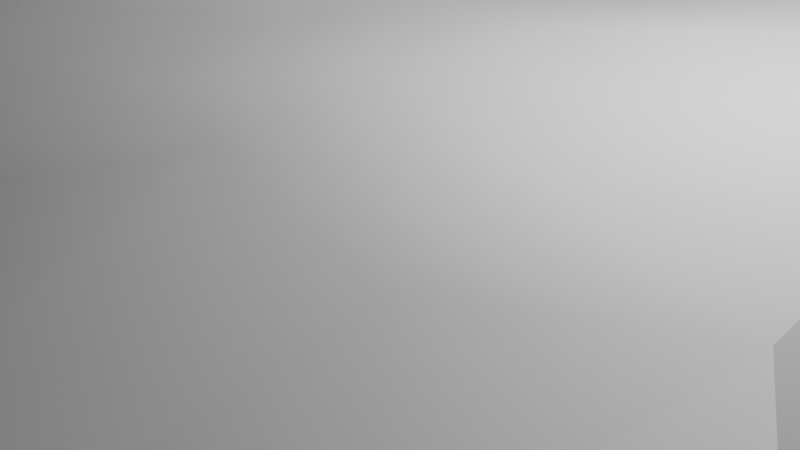 # Source: lab2.blend  (saved by Blender 3.6.13; exported with 4.5.12 LTS)
import bpy
from mathutils import Matrix  # noqa: F401  (used for matrix-valued properties, if any)

bpy.ops.wm.read_factory_settings(use_empty=True)
scene = bpy.context.scene
scene.name = 'Scene'

# ---- collections
col_collection = bpy.data.collections.new('Collection'); scene.collection.children.link(col_collection)

# ---- node groups
ng_auto_smooth = bpy.data.node_groups.new('Auto Smooth', 'GeometryNodeTree')
_s = ng_auto_smooth.interface.new_socket(name='Geometry', in_out='OUTPUT', socket_type='NodeSocketGeometry')
_s = ng_auto_smooth.interface.new_socket(name='Geometry', in_out='INPUT', socket_type='NodeSocketGeometry')
_s = ng_auto_smooth.interface.new_socket(name='Angle', in_out='INPUT', socket_type='NodeSocketFloat')
_s.subtype = 'ANGLE'
_s.min_value = 0.0
_s.max_value = 3.142
ng_auto_smooth.is_modifier = True
_N = ng_auto_smooth.nodes; _L = ng_auto_smooth.links
n0 = _N.new('NodeGroupOutput'); n0.name = 'Group Output'; n0.location = (480, -100)
n1 = _N.new('NodeGroupInput'); n1.name = 'Group Input'; n1.location = (-420, -300)
n2 = _N.new('NodeGroupInput'); n2.name = 'Group Input.001'; n2.location = (-60, -100)
n3 = _N.new('GeometryNodeSetShadeSmooth'); n3.name = 'Set Shade Smooth'; n3.location = (120, -100)
n3.domain = 'EDGE'
n4 = _N.new('GeometryNodeSetShadeSmooth'); n4.name = 'Set Shade Smooth.001'; n4.location = (300, -100)
n5 = _N.new('GeometryNodeInputMeshEdgeAngle'); n5.name = 'Edge Angle'; n5.location = (-420, -220)
n6 = _N.new('GeometryNodeInputEdgeSmooth'); n6.name = 'Is Edge Smooth'; n6.location = (-60, -160)
n7 = _N.new('GeometryNodeInputShadeSmooth'); n7.name = 'Is Face Smooth'; n7.location = (-240, -340)
n8 = _N.new('FunctionNodeBooleanMath'); n8.name = 'Boolean Math'; n8.location = (-60, -220)
n9 = _N.new('FunctionNodeCompare'); n9.name = 'Compare'; n9.location = (-240, -180)
n9.operation = 'LESS_EQUAL'
_L.new(n5.outputs[0], n9.inputs[0])
_L.new(n4.outputs[0], n0.inputs[0])
_L.new(n1.outputs[1], n9.inputs[1])
_L.new(n9.outputs[0], n8.inputs[0])
_L.new(n7.outputs[0], n8.inputs[1])
_L.new(n2.outputs[0], n3.inputs[0])
_L.new(n6.outputs[0], n3.inputs[1])
_L.new(n3.outputs[0], n4.inputs[0])
_L.new(n8.outputs[0], n3.inputs[2])
n0.is_active_output = True

# ---- world
world_world = bpy.data.worlds.new('World'); scene.world = world_world
world_world.use_nodes = True; world_world.node_tree.nodes.clear()
_N = world_world.node_tree.nodes; _L = world_world.node_tree.links
n0 = _N.new('ShaderNodeOutputWorld'); n0.name = 'World Output'; n0.location = (300, 300)
n1 = _N.new('ShaderNodeBackground'); n1.name = 'Background'; n1.location = (10, 300)
n1.inputs[0].default_value = (0.05088, 0.05088, 0.05088, 1.0)
_L.new(n1.outputs[0], n0.inputs[0])
n0.is_active_output = True
world_world.color = (0.05088, 0.05088, 0.05088)
world_world.use_sun_shadow = False
world_world.sun_shadow_jitter_overblur = 0.0

# ---- cameras
cam_camera = bpy.data.cameras.new('Camera')
cam_camera.clip_end = 100.0
cam_camera.ortho_scale = 7.314

# ---- lights
light_light = bpy.data.lights.new('Light', 'POINT')
light_light.transmission_factor = 0.0
light_light.energy = 1000.0
light_light.shadow_soft_size = 0.1
light_light.shadow_maximum_resolution = 0.006
light_light.use_absolute_resolution = True

# ---- meshes
me_x = bpy.data.meshes.new('Плоскость')
me_x.from_pydata([(-1.0, -1.0, -0.01467), (0.9, -1.1, -0.2), (-1.0, 1.0, 0.0), (1.0, 1.0, 0.0), (-0.9939, 0.8074, -0.0158), (-0.9874, 0.6139, -0.03284), (-0.9939, 0.4437, -0.0158), (-1.0, 0.2727, 0.0), (-1.0, 0.09091, 0.0), (-1.0, -0.09091, 0.0), (-1.0, -0.2727, 0.0), (-1.0, -0.4545, 0.0), (-1.0, -0.6364, 0.0), (-1.0, -0.8182, -0.01312), (-0.9182, -1.1, -0.1545), (-0.7364, -1.1, -0.2), (-0.5545, -1.1, -0.2), (-0.3727, -1.1, -0.2), (-0.1909, -1.1, -0.2), (-0.009091, -1.1, -0.2), (0.1727, -1.1, -0.2), (0.3545, -1.1, -0.2), (0.5364, -1.1, -0.2), (0.7182, -1.1, -0.2), (0.9, -0.9182, -0.2), (0.9, -0.7364, -0.2), (0.9, -0.5545, -0.2), (0.9, -0.3727, -0.2), (0.9, -0.1909, -0.2), (0.9, -0.009091, -0.2), (0.9, 0.1727, -0.2), (1.0, 0.4545, -0.009032), (1.0, 0.6364, 0.0), (1.0, 0.8182, 0.0), (0.8182, 1.0, 0.0), (0.6364, 1.0, 0.0), (0.4648, 1.016, 0.03085), (0.3048, 1.051, 0.09689), (0.1011, 1.016, 0.03085), (-0.09091, 1.0, 0.0), (-0.2989, 1.04, 0.06009), (-0.5089, 1.082, 0.1249), (-0.6625, 1.04, 0.06009), (-0.8179, 0.9996, -0.0006343), (-0.8182, -0.8182, -0.06159), (-0.8182, -0.6364, -0.0103), (-0.8182, -0.4545, 0.0), (-0.8182, -0.2727, 0.0), (-0.8126, -0.07615, 0.02645), (-0.8007, 0.1373, 0.08306), (-0.812, 0.2864, 0.02489), (-0.8056, 0.4321, -0.03284), (-0.7951, 0.5952, -0.06021), (-0.8068, 0.7976, -0.03005), (-0.7364, -0.9182, -0.2), (-0.6364, -0.6364, -0.01312), (-0.6364, -0.4545, 0.0), (-0.6364, -0.2727, 0.0), (-0.6189, -0.04455, 0.08306), (-0.5891, 0.2058, 0.1674), (-0.6189, 0.3191, 0.08305), (-0.6303, 0.4437, -0.0158), (-0.649, 0.652, 0.02487), (-0.6888, 0.8973, 0.1199), (-0.5545, -0.9182, -0.2), (-0.4545, -0.6364, -0.06159), (-0.4545, -0.4545, -0.0103), (-0.4545, -0.2727, 0.0), (-0.449, -0.07615, 0.02645), (-0.4371, 0.1373, 0.08306), (-0.449, 0.2875, 0.02645), (-0.4555, 0.4559, 0.002114), (-0.5081, 0.7174, 0.1228), (-0.5335, 0.9719, 0.2015), (-0.3727, -0.9182, -0.2), (-0.3727, -0.7364, -0.2), (-0.2727, -0.4545, -0.01312), (-0.2727, -0.2727, 0.0), (-0.2727, -0.09091, 0.0), (-0.2727, 0.09091, 0.0), (-0.2701, 0.2669, -0.008135), (-0.2673, 0.4425, -0.01691), (-0.2978, 0.6738, 0.05687), (-0.3271, 0.9007, 0.1249), (-0.1909, -0.9182, -0.2), (-0.1909, -0.7364, -0.2), (-0.09091, -0.4545, -0.06159), (-0.09091, -0.2727, -0.0103), (-0.09091, -0.09091, 0.0), (-0.0908, 0.09068, -0.0003266), (-0.08545, 0.2607, -0.01691), (-0.0809, 0.4325, -0.03101), (-0.08545, 0.6243, -0.01691), (-0.09187, 0.8196, 0.002128), (-0.009091, -0.9182, -0.2), (-0.009091, -0.7364, -0.2), (-0.009091, -0.5545, -0.2), (0.09091, -0.2727, -0.01312), (0.09091, -0.09091, -0.001053), (0.09091, 0.09091, 0.0), (0.09353, 0.2669, -0.008135), (0.09637, 0.4425, -0.01691), (0.1031, 0.6484, 0.02482), (0.123, 0.8695, 0.09689), (0.1727, -0.9182, -0.2), (0.1727, -0.7364, -0.2), (0.1727, -0.5545, -0.2), (0.2727, -0.2727, -0.06159), (0.2727, -0.09091, -0.05453), (0.2727, 0.09091, -0.02624), (0.2727, 0.2727, 0.0), (0.2728, 0.4543, -0.0003266), (0.3048, 0.6877, 0.09689), (0.3585, 0.9315, 0.2115), (0.3545, -0.9182, -0.2), (0.3545, -0.7364, -0.2), (0.3545, -0.5545, -0.2), (0.3545, -0.3727, -0.2), (0.4545, -0.09091, -0.1), (0.4545, 0.09091, -0.06159), (0.4545, 0.2727, -0.01312), (0.4545, 0.4545, 0.0), (0.4648, 0.6527, 0.03085), (0.4866, 0.8695, 0.09689), (0.5364, -0.9182, -0.2), (0.5364, -0.7364, -0.2), (0.5364, -0.5545, -0.2), (0.5364, -0.3727, -0.2), (0.5364, -0.1909, -0.2), (0.5364, -0.009091, -0.2), (0.6364, 0.2727, -0.06159), (0.6364, 0.4545, -0.0103), (0.6364, 0.6364, 0.0), (0.6364, 0.8182, 0.0), (0.7182, -0.9182, -0.2), (0.7182, -0.7364, -0.2), (0.7182, -0.5545, -0.2), (0.7182, -0.3727, -0.2), (0.7182, -0.1909, -0.2), (0.7182, -0.009091, -0.2), (0.7182, 0.1727, -0.2), (0.8182, 0.4545, -0.0103), (0.8182, 0.6364, 0.0), (0.8182, 0.8182, 0.0), (-0.8067, 0.03056, 0.05475), (-0.8064, 0.2118, 0.05397), (-0.6077, 0.07602, 0.1362), (-0.6056, 0.2605, 0.13), (-0.4518, -0.1744, 0.01322), (-0.443, 0.03056, 0.05475), (-0.443, 0.2124, 0.05475), (-0.2727, 2.235e-08, 0.0), (-0.7158, -0.06035, 0.05475), (-0.6986, 0.1669, 0.1362), (-0.7155, 0.3028, 0.05397), (-0.5339, -0.06035, 0.05475), (-0.5168, 0.1669, 0.1362), (-0.5339, 0.3033, 0.05475), (-0.3609, -0.08353, 0.01322), (-0.3549, 0.1141, 0.04153), (-0.3579, 0.01528, 0.02738), (-0.5254, 0.2351, 0.09547), (-0.5254, 0.05329, 0.09547), (-0.707, 0.2348, 0.09508), (-0.7072, 0.05329, 0.09547), (-0.8037, 0.08392, 0.06891), (-0.8092, 0.2491, 0.03943), (-0.5974, 0.1422, 0.1489), (-0.6133, 0.2885, 0.1096), (-0.4504, -0.1253, 0.01984), (-0.4401, 0.08392, 0.06891), (-0.446, 0.2499, 0.0406), (-0.2727, 0.04545, 0.0), (-0.7642, -0.06825, 0.0406), (-0.7497, 0.1521, 0.1096), (-0.7637, 0.2946, 0.03943), (-0.5764, -0.05245, 0.06891), (-0.5507, 0.1892, 0.145), (-0.5764, 0.3112, 0.0689), (-0.4049, -0.07984, 0.01984), (-0.396, 0.1257, 0.06229), (-0.8096, -0.02279, 0.0406), (-0.8035, 0.1746, 0.06852), (-0.6133, 0.01574, 0.1096), (-0.5956, 0.2353, 0.1435), (-0.4532, -0.2236, 0.006612), (-0.446, -0.02279, 0.0406), (-0.4401, 0.1748, 0.06891), (-0.2727, -0.04545, 0.0), (-0.6673, -0.05245, 0.06891), (-0.6423, 0.1884, 0.147), (-0.6672, 0.3109, 0.06851), (-0.4915, -0.06825, 0.0406), (-0.477, 0.1521, 0.1096), (-0.4915, 0.2954, 0.0406), (-0.3168, -0.08722, 0.006612), (-0.3138, 0.1025, 0.02076), (-0.399, 0.1632, 0.04814), (-0.3564, 0.06469, 0.03445), (-0.3594, -0.03412, 0.0203), (-0.4005, 0.02292, 0.04106), (-0.3153, 0.00764, 0.01369), (-0.4063, -0.129, 0.01322), (-0.5297, 0.2692, 0.07511), (-0.5211, 0.201, 0.1158), (-0.5666, 0.2465, 0.1158), (-0.4842, 0.2237, 0.07511), (-0.5211, 0.1101, 0.1158), (-0.5297, -0.003529, 0.07511), (-0.5666, 0.06465, 0.1158), (-0.4842, 0.04193, 0.07511), (-0.4929, -0.1174, 0.03399), (-0.7113, 0.2688, 0.07452), (-0.7028, 0.2009, 0.1156), (-0.7567, 0.2233, 0.07453), (-0.6574, 0.2463, 0.1156), (-0.7029, 0.1101, 0.1158), (-0.7115, -0.003529, 0.07511), (-0.7569, 0.04193, 0.07511), (-0.6575, 0.06465, 0.1158), (-0.6624, 0.006104, 0.09237), (-0.7606, -0.01316, 0.05786), (-0.7533, 0.09701, 0.09237), (-0.6493, 0.218, 0.1298), (-0.7532, 0.1877, 0.09208), (-0.7602, 0.259, 0.05698), (-0.4878, -0.01316, 0.05786), (-0.5715, 0.006104, 0.09237), (-0.5616, 0.1232, 0.1393), (-0.4806, 0.1879, 0.09237), (-0.5566, 0.2203, 0.1246), (-0.5715, 0.2788, 0.09236), (-0.316, -0.03979, 0.01015), (-0.4027, -0.02846, 0.03045), (-0.3982, 0.0743, 0.05168), (-0.3146, 0.05507, 0.01723), (-0.4878, 0.2596, 0.05785), (-0.4806, 0.09701, 0.09237), (-0.6623, 0.2786, 0.09207), (-0.6525, 0.1232, 0.1393), (-0.1949, 1.02, 0.03004), (-0.4039, 1.061, 0.09249), (-0.5857, 1.061, 0.09249), (-0.6757, 0.9685, 0.09002), (-0.6689, 0.7746, 0.07241), (-0.5244, 1.027, 0.1675), (-0.5311, 0.8434, 0.1759), (-0.313, 0.9702, 0.09249), (-0.3125, 0.7872, 0.09088), (-0.09139, 0.9098, 0.001064), (-0.5785, 0.6847, 0.07382), (-0.6215, 0.9334, 0.1745), (-0.403, 0.6956, 0.08982), (-0.4406, 0.9351, 0.1769), (-0.2095, 0.8601, 0.06351), (-0.4218, 0.8153, 0.1334), (-0.6, 0.809, 0.1242), (-0.2022, 0.94, 0.04677), (-0.4223, 0.9981, 0.1347), (-0.6036, 0.9972, 0.1335), (-0.2469, 1.03, 0.04507), (-0.4564, 1.072, 0.1087), (-0.6241, 1.05, 0.07629), (-0.6691, 1.004, 0.07505), (-0.6789, 0.836, 0.09617), (-0.5202, 1.054, 0.1509), (-0.5306, 0.9079, 0.1864), (-0.3059, 1.005, 0.07629), (-0.3198, 0.844, 0.1079), (-0.09115, 0.9549, 0.0005321), (-0.6138, 0.6683, 0.04935), (-0.6552, 0.9153, 0.1472), (-0.4555, 0.7065, 0.1063), (-0.484, 0.9539, 0.1851), (-0.2683, 0.8804, 0.09419), (-0.1429, 1.01, 0.01502), (-0.3514, 1.05, 0.07629), (-0.5473, 1.072, 0.1087), (-0.6822, 0.9329, 0.105), (-0.659, 0.7133, 0.04864), (-0.5246, 0.9999, 0.1787), (-0.5196, 0.7804, 0.1493), (-0.32, 0.9354, 0.1087), (-0.3051, 0.7305, 0.07387), (-0.09163, 0.8647, 0.001596), (-0.5433, 0.7011, 0.0983), (-0.5706, 0.9535, 0.1788), (-0.3504, 0.6847, 0.07335), (-0.3839, 0.9179, 0.1509), (-0.1507, 0.8398, 0.03282), (-0.261, 0.8237, 0.07719), (-0.4312, 0.8752, 0.1552), (-0.4124, 0.7555, 0.1116), (-0.4765, 0.8294, 0.1546), (-0.3671, 0.8013, 0.1121), (-0.6108, 0.8712, 0.1493), (-0.5893, 0.7469, 0.09899), (-0.6345, 0.7918, 0.09828), (-0.5656, 0.8262, 0.15), (-0.1985, 0.9799, 0.03841), (-0.2058, 0.9001, 0.05514), (-0.2576, 0.9551, 0.06963), (-0.1468, 0.9249, 0.02392), (-0.4131, 1.03, 0.1136), (-0.4314, 0.9666, 0.1558), (-0.4769, 1.012, 0.1558), (-0.3676, 0.9841, 0.1136), (-0.5946, 1.029, 0.113), (-0.6126, 0.9653, 0.154), (-0.6396, 0.9829, 0.1117), (-0.5676, 1.012, 0.1552), (-0.5623, 0.9833, 0.158), (-0.6474, 0.9491, 0.1295), (-0.6319, 1.017, 0.09402), (-0.3757, 0.951, 0.1323), (-0.484, 0.9825, 0.1752), (-0.4666, 1.042, 0.1323), (-0.1487, 0.8824, 0.02837), (-0.2629, 0.9177, 0.08191), (-0.2522, 0.9924, 0.05735), (-0.5544, 0.7636, 0.1242), (-0.6241, 0.7301, 0.07381), (-0.6448, 0.8536, 0.1227), (-0.3588, 0.743, 0.09274), (-0.466, 0.7679, 0.1305), (-0.4869, 0.8908, 0.1788), (-0.3755, 0.8596, 0.1315), (-0.5767, 0.8888, 0.1759), (-0.1448, 0.9674, 0.01947), (-0.3595, 1.017, 0.09494), (-0.5574, 1.042, 0.1319), (0.3848, 1.034, 0.06387), (0.203, 1.034, 0.06387), (0.1121, 0.9429, 0.06387), (0.113, 0.759, 0.06085), (0.3253, 0.9933, 0.1589), (0.3253, 0.8115, 0.1589), (0.4757, 0.9429, 0.06387), (0.4757, 0.7611, 0.06387), (0.2039, 0.6681, 0.06085), (0.2344, 0.9024, 0.1589), (0.3848, 0.6702, 0.06387), (0.4162, 0.9024, 0.1589), (0.4005, 0.7863, 0.1114), (0.2192, 0.7852, 0.1099), (0.4005, 0.9681, 0.1114), (0.2187, 0.9681, 0.1114), (0.3448, 1.043, 0.08038), (0.152, 1.025, 0.04736), (0.1066, 0.9796, 0.04736), (0.118, 0.8142, 0.07887), (0.3151, 1.022, 0.1279), (0.3428, 0.8712, 0.1845), (0.4702, 0.9796, 0.04736), (0.4812, 0.8153, 0.08038), (0.1535, 0.6582, 0.04284), (0.1787, 0.8859, 0.1279), (0.3448, 0.679, 0.08038), (0.3913, 0.9158, 0.1823), (0.4248, 1.025, 0.04736), (0.2539, 1.043, 0.08038), (0.1175, 0.9062, 0.08038), (0.1081, 0.7037, 0.04284), (0.3464, 0.9611, 0.1818), (0.3151, 0.7496, 0.1279), (0.4812, 0.9062, 0.08038), (0.4702, 0.7069, 0.04736), (0.2544, 0.6779, 0.07887), (0.2982, 0.9165, 0.1839), (0.4248, 0.6615, 0.04736), (0.4514, 0.8859, 0.1279), (0.4084, 0.8443, 0.1351), (0.3927, 0.7282, 0.08762), (0.3629, 0.7989, 0.1351), (0.4381, 0.7737, 0.08762), (0.2268, 0.8438, 0.1344), (0.2116, 0.7266, 0.08536), (0.1661, 0.7721, 0.08536), (0.2723, 0.7983, 0.1344), (0.3927, 1.001, 0.08762), (0.4084, 0.9352, 0.1351), (0.3629, 0.9807, 0.1351), (0.4381, 0.9555, 0.08762), (0.2108, 1.001, 0.08762), (0.2266, 0.9352, 0.1351), (0.1654, 0.9555, 0.08762), (0.272, 0.9807, 0.1351), (0.2811, 0.9497, 0.1625), (0.172, 0.9207, 0.1077), (0.1587, 0.9903, 0.06749), (0.4448, 0.9207, 0.1077), (0.3801, 0.9474, 0.1565), (0.3539, 1.012, 0.1077), (0.2633, 0.7381, 0.1066), (0.1598, 0.7152, 0.0641), (0.1724, 0.829, 0.1066), (0.4314, 0.7176, 0.06749), (0.3539, 0.7389, 0.1077), (0.372, 0.8588, 0.1625), (0.4448, 0.8298, 0.1077), (0.2812, 0.8586, 0.1621), (0.4314, 0.9903, 0.06749), (0.263, 1.012, 0.1077)], [], [(143, 33, 3, 34), (4, 53, 43, 2), (53, 63, 278, 243, 263, 42, 43), (330, 265, 41, 277), (329, 267, 40, 276), (328, 269, 39, 275), (93, 103, 361, 333, 349, 38, 39, 269, 249, 284), (402, 351, 37, 360), (401, 353, 36, 359), (123, 133, 35, 36, 353, 337, 365), (133, 143, 34, 35), (0, 14, 44, 13), (13, 44, 45, 12), (12, 45, 46, 11), (11, 46, 47, 10), (10, 47, 48, 9), (9, 48, 181, 144, 165, 49, 8), (8, 49, 182, 145, 166, 50, 7), (7, 50, 51, 6), (6, 51, 52, 5), (5, 52, 53, 4), (14, 15, 54, 44), (44, 54, 55, 45), (45, 55, 56, 46), (46, 56, 57, 47), (47, 57, 58, 189, 152, 173, 48), (239, 167, 59, 190), (238, 168, 60, 191), (50, 175, 154, 191, 60, 61, 51), (51, 61, 62, 52), (52, 62, 279, 244, 264, 63, 53), (15, 16, 64, 54), (54, 64, 65, 55), (55, 65, 66, 56), (56, 66, 67, 57), (155, 211, 192), (237, 170, 69, 193), (236, 171, 70, 194), (60, 178, 157, 194, 70, 71, 61), (61, 71, 72, 285, 250, 270, 62), (327, 266, 73, 286), (16, 17, 74, 64), (64, 74, 75, 65), (65, 75, 76, 66), (66, 76, 77, 67), (148, 202, 169), (235, 172, 79, 196), (159, 196, 79, 80, 70, 171, 150, 197), (70, 80, 81, 71), (71, 81, 82, 287, 252, 272, 72), (326, 268, 83, 288), (17, 18, 84, 74), (74, 84, 85, 75), (75, 85, 86, 76), (76, 86, 87, 77), (77, 87, 88, 78), (78, 88, 89, 79, 172, 151, 188), (79, 89, 90, 80), (80, 90, 91, 81), (81, 91, 92, 82), (248, 290, 268), (18, 19, 94, 84), (84, 94, 95, 85), (85, 95, 96, 86), (86, 96, 97, 87), (87, 97, 98, 88), (88, 98, 99, 89), (89, 99, 100, 90), (90, 100, 101, 91), (91, 101, 102, 92), (92, 102, 362, 334, 350, 103, 93), (19, 20, 104, 94), (94, 104, 105, 95), (95, 105, 106, 96), (96, 106, 107, 97), (97, 107, 108, 98), (98, 108, 109, 99), (99, 109, 110, 100), (100, 110, 111, 101), (101, 111, 112, 367, 339, 355, 102), (400, 352, 113, 368), (20, 21, 114, 104), (104, 114, 115, 105), (105, 115, 116, 106), (106, 116, 117, 107), (107, 117, 118, 108), (108, 118, 119, 109), (109, 119, 120, 110), (110, 120, 121, 111), (111, 121, 122, 369, 341, 357, 112), (399, 354, 123, 370), (21, 22, 124, 114), (114, 124, 125, 115), (115, 125, 126, 116), (116, 126, 127, 117), (117, 127, 128, 118), (118, 128, 129, 119), (119, 129, 130, 120), (120, 130, 131, 121), (121, 131, 132, 122), (122, 132, 133, 123, 354, 338, 366), (22, 23, 134, 124), (124, 134, 135, 125), (125, 135, 136, 126), (126, 136, 137, 127), (127, 137, 138, 128), (128, 138, 139, 129), (129, 139, 140, 130), (130, 140, 141, 131), (131, 141, 142, 132), (132, 142, 143, 133), (23, 1, 24, 134), (134, 24, 25, 135), (135, 25, 26, 136), (136, 26, 27, 137), (137, 27, 28, 138), (138, 28, 29, 139), (139, 29, 30, 140), (140, 30, 31, 141), (141, 31, 32, 142), (142, 32, 33, 143), (69, 180, 187), (234, 198, 159, 180), (233, 199, 160, 200), (232, 188, 151, 201), (67, 77, 78, 195, 158, 202, 148, 185), (231, 203, 157, 178), (230, 204, 161, 205), (229, 187, 150, 206), (228, 207, 156, 177), (227, 208, 162, 209), (226, 186, 149, 210), (57, 67, 185, 148, 211, 155, 176, 58), (225, 212, 154, 175), (224, 213, 163, 214), (223, 184, 147, 215), (222, 216, 153, 174), (221, 217, 164, 218), (220, 183, 146, 219), (217, 220, 219, 164), (152, 189, 220, 217), (189, 58, 183, 220), (181, 221, 218, 144), (48, 173, 221, 181), (173, 152, 217, 221), (165, 222, 174, 49), (144, 218, 222, 165), (218, 164, 216, 222), (213, 223, 215, 163), (153, 190, 223, 213), (190, 59, 184, 223), (182, 224, 214, 145), (49, 174, 224, 182), (174, 153, 213, 224), (166, 225, 175, 50), (145, 214, 225, 166), (214, 163, 212, 225), (208, 226, 210, 162), (155, 192, 226, 208), (192, 68, 186, 226), (183, 227, 209, 146), (58, 176, 227, 183), (176, 155, 208, 227), (167, 228, 177, 59), (146, 209, 228, 167), (209, 162, 207, 228), (204, 229, 206, 161), (156, 193, 229, 204), (193, 69, 187, 229), (184, 230, 205, 147), (59, 177, 230, 184), (177, 156, 204, 230), (168, 231, 178, 60), (147, 205, 231, 168), (205, 161, 203, 231), (199, 232, 201, 160), (158, 195, 232, 199), (195, 78, 188, 232), (186, 233, 200, 149), (68, 179, 233, 186), (179, 158, 199, 233), (170, 234, 180, 69), (149, 200, 234, 170), (200, 160, 198, 234), (187, 197, 150), (187, 180, 197), (180, 159, 197), (198, 235, 196, 159), (160, 201, 235, 198), (201, 151, 172, 235), (169, 179, 68), (169, 202, 179), (202, 158, 179), (203, 236, 194, 157), (161, 206, 236, 203), (206, 150, 171, 236), (207, 237, 193, 156), (162, 210, 237, 207), (210, 149, 170, 237), (192, 169, 68), (192, 211, 169), (211, 148, 169), (212, 238, 191, 154), (163, 215, 238, 212), (215, 147, 168, 238), (216, 239, 190, 153), (164, 219, 239, 216), (219, 146, 167, 239), (82, 92, 93, 289, 254, 290, 248, 283), (325, 291, 253, 273), (324, 292, 255, 293), (323, 283, 248, 294), (322, 295, 251, 271), (321, 296, 256, 297), (320, 281, 246, 298), (319, 299, 240, 260), (318, 300, 257, 301), (317, 284, 249, 302), (316, 303, 241, 261), (315, 304, 258, 305), (314, 282, 247, 306), (313, 307, 242, 262), (312, 308, 259, 309), (311, 280, 245, 310), (308, 311, 310, 259), (251, 286, 311, 308), (286, 73, 280, 311), (278, 312, 309, 243), (63, 271, 312, 278), (271, 251, 308, 312), (263, 313, 262, 42), (243, 309, 313, 263), (309, 259, 307, 313), (304, 314, 306, 258), (253, 288, 314, 304), (288, 83, 282, 314), (280, 315, 305, 245), (73, 273, 315, 280), (273, 253, 304, 315), (265, 316, 261, 41), (245, 305, 316, 265), (305, 258, 303, 316), (300, 317, 302, 257), (254, 289, 317, 300), (289, 93, 284, 317), (282, 318, 301, 247), (83, 274, 318, 282), (274, 254, 300, 318), (267, 319, 260, 40), (247, 301, 319, 267), (301, 257, 299, 319), (296, 320, 298, 256), (250, 285, 320, 296), (285, 72, 281, 320), (279, 321, 297, 244), (62, 270, 321, 279), (270, 250, 296, 321), (264, 322, 271, 63), (244, 297, 322, 264), (297, 256, 295, 322), (292, 323, 294, 255), (252, 287, 323, 292), (287, 82, 283, 323), (281, 324, 293, 246), (72, 272, 324, 281), (272, 252, 292, 324), (266, 325, 273, 73), (246, 293, 325, 266), (293, 255, 291, 325), (268, 274, 83), (268, 290, 274), (290, 254, 274), (291, 326, 288, 253), (255, 294, 326, 291), (294, 248, 268, 326), (295, 327, 286, 251), (256, 298, 327, 295), (298, 246, 266, 327), (299, 328, 275, 240), (257, 302, 328, 299), (302, 249, 269, 328), (303, 329, 276, 241), (258, 306, 329, 303), (306, 247, 267, 329), (307, 330, 277, 242), (259, 310, 330, 307), (310, 245, 265, 330), (398, 371, 342, 358), (397, 372, 343, 373), (396, 366, 338, 374), (395, 375, 340, 356), (394, 376, 344, 377), (393, 364, 336, 378), (392, 379, 331, 347), (391, 380, 345, 381), (390, 365, 337, 382), (389, 383, 332, 348), (388, 384, 346, 385), (387, 363, 335, 386), (384, 387, 386, 346), (340, 368, 387, 384), (368, 113, 363, 387), (361, 388, 385, 333), (103, 356, 388, 361), (356, 340, 384, 388), (349, 389, 348, 38), (333, 385, 389, 349), (385, 346, 383, 389), (380, 390, 382, 345), (342, 370, 390, 380), (370, 123, 365, 390), (363, 391, 381, 335), (113, 358, 391, 363), (358, 342, 380, 391), (351, 392, 347, 37), (335, 381, 392, 351), (381, 345, 379, 392), (376, 393, 378, 344), (339, 367, 393, 376), (367, 112, 364, 393), (362, 394, 377, 334), (102, 355, 394, 362), (355, 339, 376, 394), (350, 395, 356, 103), (334, 377, 395, 350), (377, 344, 375, 395), (372, 396, 374, 343), (341, 369, 396, 372), (369, 122, 366, 396), (364, 397, 373, 336), (112, 357, 397, 364), (357, 341, 372, 397), (352, 398, 358, 113), (336, 373, 398, 352), (373, 343, 371, 398), (371, 399, 370, 342), (343, 374, 399, 371), (374, 338, 354, 399), (375, 400, 368, 340), (344, 378, 400, 375), (378, 336, 352, 400), (379, 401, 359, 331), (345, 382, 401, 379), (382, 337, 353, 401), (383, 402, 360, 332), (346, 386, 402, 383), (386, 335, 351, 402)])
me_x.polygons.foreach_set('use_smooth', [True] * 347)
_uv = me_x.uv_layers.new(name='UVКарта')
_uv.uv.foreach_set('vector', [0.9091, 0.9091, 1.0, 0.9091, 1.0, 1.0, 0.9091, 1.0, 0.0, 0.9091, 0.09091, 0.9091, 0.09091, 1.0, 0.0, 1.0, 0.09091, 0.9091, 0.1818, 0.9091, 0.1818, 0.9318, 0.1818, 0.9545, 0.1818, 0.9773, 0.1818, 1.0, 0.09091, 1.0, 0.25, 0.9773, 0.2727, 0.9773, 0.2727, 1.0, 0.25, 1.0, 0.3409, 0.9773, 0.3636, 0.9773, 0.3636, 1.0, 0.3409, 1.0, 0.4318, 0.9773, 0.4545, 0.9773, 0.4545, 1.0, 0.4318, 1.0, 0.4545, 0.9091, 0.5455, 0.9091, 0.5455, 0.9318, 0.5455, 0.9545, 0.5455, 0.9773, 0.5455, 1.0, 0.4545, 1.0, 0.4545, 0.9773, 0.4545, 0.9545, 0.4545, 0.9318, 0.6136, 0.9773, 0.6364, 0.9773, 0.6364, 1.0, 0.6136, 1.0, 0.7045, 0.9773, 0.7273, 0.9773, 0.7273, 1.0, 0.7045, 1.0, 0.7273, 0.9091, 0.8182, 0.9091, 0.8182, 1.0, 0.7273, 1.0, 0.7273, 0.9773, 0.7273, 0.9545, 0.7273, 0.9318, 0.8182, 0.9091, 0.9091, 0.9091, 0.9091, 1.0, 0.8182, 1.0, 0.0, 0.0, 0.09091, 0.0, 0.09091, 0.09091, 0.0, 0.09091, 0.0, 0.09091, 0.09091, 0.09091, 0.09091, 0.1818, 0.0, 0.1818, 0.0, 0.1818, 0.09091, 0.1818, 0.09091, 0.2727, 0.0, 0.2727, 0.0, 0.2727, 0.09091, 0.2727, 0.09091, 0.3636, 0.0, 0.3636, 0.0, 0.3636, 0.09091, 0.3636, 0.09091, 0.4545, 0.0, 0.4545, 0.0, 0.4545, 0.09091, 0.4545, 0.09091, 0.4773, 0.09091, 0.5, 0.09091, 0.5227, 0.09091, 0.5455, 0.0, 0.5455, 0.0, 0.5455, 0.09091, 0.5455, 0.09091, 0.5682, 0.09091, 0.5909, 0.09091, 0.6136, 0.09091, 0.6364, 0.0, 0.6364, 0.0, 0.6364, 0.09091, 0.6364, 0.09091, 0.7273, 0.0, 0.7273, 0.0, 0.7273, 0.09091, 0.7273, 0.09091, 0.8182, 0.0, 0.8182, 0.0, 0.8182, 0.09091, 0.8182, 0.09091, 0.9091, 0.0, 0.9091, 0.09091, 0.0, 0.1818, 0.0, 0.1818, 0.09091, 0.09091, 0.09091, 0.09091, 0.09091, 0.1818, 0.09091, 0.1818, 0.1818, 0.09091, 0.1818, 0.09091, 0.1818, 0.1818, 0.1818, 0.1818, 0.2727, 0.09091, 0.2727, 0.09091, 0.2727, 0.1818, 0.2727, 0.1818, 0.3636, 0.09091, 0.3636, 0.09091, 0.3636, 0.1818, 0.3636, 0.1818, 0.4545, 0.1591, 0.4545, 0.1364, 0.4545, 0.1136, 0.4545, 0.09091, 0.4545, 0.1591, 0.5227, 0.1818, 0.5227, 0.1818, 0.5455, 0.1591, 0.5455, 0.1591, 0.6136, 0.1818, 0.6136, 0.1818, 0.6364, 0.1591, 0.6364, 0.09091, 0.6364, 0.1136, 0.6364, 0.1364, 0.6364, 0.1591, 0.6364, 0.1818, 0.6364, 0.1818, 0.7273, 0.09091, 0.7273, 0.09091, 0.7273, 0.1818, 0.7273, 0.1818, 0.8182, 0.09091, 0.8182, 0.09091, 0.8182, 0.1818, 0.8182, 0.1818, 0.8409, 0.1818, 0.8636, 0.1818, 0.8864, 0.1818, 0.9091, 0.09091, 0.9091, 0.1818, 0.0, 0.2727, 0.0, 0.2727, 0.09091, 0.1818, 0.09091, 0.1818, 0.09091, 0.2727, 0.09091, 0.2727, 0.1818, 0.1818, 0.1818, 0.1818, 0.1818, 0.2727, 0.1818, 0.2727, 0.2727, 0.1818, 0.2727, 0.1818, 0.2727, 0.2727, 0.2727, 0.2727, 0.3636, 0.1818, 0.3636, 0.2273, 0.4545, 0.25, 0.4318, 0.25, 0.4545, 0.25, 0.5227, 0.2727, 0.5227, 0.2727, 0.5455, 0.25, 0.5455, 0.25, 0.6136, 0.2727, 0.6136, 0.2727, 0.6364, 0.25, 0.6364, 0.1818, 0.6364, 0.2045, 0.6364, 0.2273, 0.6364, 0.25, 0.6364, 0.2727, 0.6364, 0.2727, 0.7273, 0.1818, 0.7273, 0.1818, 0.7273, 0.2727, 0.7273, 0.2727, 0.8182, 0.25, 0.8182, 0.2273, 0.8182, 0.2045, 0.8182, 0.1818, 0.8182, 0.25, 0.8864, 0.2727, 0.8864, 0.2727, 0.9091, 0.25, 0.9091, 0.2727, 0.0, 0.3636, 0.0, 0.3636, 0.09091, 0.2727, 0.09091, 0.2727, 0.09091, 0.3636, 0.09091, 0.3636, 0.1818, 0.2727, 0.1818, 0.2727, 0.1818, 0.3636, 0.1818, 0.3636, 0.2727, 0.2727, 0.2727, 0.2727, 0.2727, 0.3636, 0.2727, 0.3636, 0.3636, 0.2727, 0.3636, 0.2727, 0.4091, 0.2955, 0.4318, 0.2727, 0.4318, 0.3409, 0.5227, 0.3636, 0.5227, 0.3636, 0.5455, 0.3409, 0.5455, 0.3182, 0.5455, 0.3409, 0.5455, 0.3636, 0.5455, 0.3636, 0.6364, 0.2727, 0.6364, 0.2727, 0.6136, 0.2727, 0.5909, 0.2955, 0.5682, 0.2727, 0.6364, 0.3636, 0.6364, 0.3636, 0.7273, 0.2727, 0.7273, 0.2727, 0.7273, 0.3636, 0.7273, 0.3636, 0.8182, 0.3409, 0.8182, 0.3182, 0.8182, 0.2955, 0.8182, 0.2727, 0.8182, 0.3409, 0.8864, 0.3636, 0.8864, 0.3636, 0.9091, 0.3409, 0.9091, 0.3636, 0.0, 0.4545, 0.0, 0.4545, 0.09091, 0.3636, 0.09091, 0.3636, 0.09091, 0.4545, 0.09091, 0.4545, 0.1818, 0.3636, 0.1818, 0.3636, 0.1818, 0.4545, 0.1818, 0.4545, 0.2727, 0.3636, 0.2727, 0.3636, 0.2727, 0.4545, 0.2727, 0.4545, 0.3636, 0.3636, 0.3636, 0.3636, 0.3636, 0.4545, 0.3636, 0.4545, 0.4545, 0.3636, 0.4545, 0.3636, 0.4545, 0.4545, 0.4545, 0.4545, 0.5455, 0.3636, 0.5455, 0.3636, 0.5227, 0.3636, 0.5, 0.3636, 0.4773, 0.3636, 0.5455, 0.4545, 0.5455, 0.4545, 0.6364, 0.3636, 0.6364, 0.3636, 0.6364, 0.4545, 0.6364, 0.4545, 0.7273, 0.3636, 0.7273, 0.3636, 0.7273, 0.4545, 0.7273, 0.4545, 0.8182, 0.3636, 0.8182, 0.3636, 0.8636, 0.3864, 0.8864, 0.3636, 0.8864, 0.4545, 0.0, 0.5455, 0.0, 0.5455, 0.09091, 0.4545, 0.09091, 0.4545, 0.09091, 0.5455, 0.09091, 0.5455, 0.1818, 0.4545, 0.1818, 0.4545, 0.1818, 0.5455, 0.1818, 0.5455, 0.2727, 0.4545, 0.2727, 0.4545, 0.2727, 0.5455, 0.2727, 0.5455, 0.3636, 0.4545, 0.3636, 0.4545, 0.3636, 0.5455, 0.3636, 0.5455, 0.4545, 0.4545, 0.4545, 0.4545, 0.4545, 0.5455, 0.4545, 0.5455, 0.5455, 0.4545, 0.5455, 0.4545, 0.5455, 0.5455, 0.5455, 0.5455, 0.6364, 0.4545, 0.6364, 0.4545, 0.6364, 0.5455, 0.6364, 0.5455, 0.7273, 0.4545, 0.7273, 0.4545, 0.7273, 0.5455, 0.7273, 0.5455, 0.8182, 0.4545, 0.8182, 0.4545, 0.8182, 0.5455, 0.8182, 0.5455, 0.8409, 0.5455, 0.8636, 0.5455, 0.8864, 0.5455, 0.9091, 0.4545, 0.9091, 0.5455, 0.0, 0.6364, 0.0, 0.6364, 0.09091, 0.5455, 0.09091, 0.5455, 0.09091, 0.6364, 0.09091, 0.6364, 0.1818, 0.5455, 0.1818, 0.5455, 0.1818, 0.6364, 0.1818, 0.6364, 0.2727, 0.5455, 0.2727, 0.5455, 0.2727, 0.6364, 0.2727, 0.6364, 0.3636, 0.5455, 0.3636, 0.5455, 0.3636, 0.6364, 0.3636, 0.6364, 0.4545, 0.5455, 0.4545, 0.5455, 0.4545, 0.6364, 0.4545, 0.6364, 0.5455, 0.5455, 0.5455, 0.5455, 0.5455, 0.6364, 0.5455, 0.6364, 0.6364, 0.5455, 0.6364, 0.5455, 0.6364, 0.6364, 0.6364, 0.6364, 0.7273, 0.5455, 0.7273, 0.5455, 0.7273, 0.6364, 0.7273, 0.6364, 0.8182, 0.6136, 0.8182, 0.5909, 0.8182, 0.5682, 0.8182, 0.5455, 0.8182, 0.6136, 0.8864, 0.6364, 0.8864, 0.6364, 0.9091, 0.6136, 0.9091, 0.6364, 0.0, 0.7273, 0.0, 0.7273, 0.09091, 0.6364, 0.09091, 0.6364, 0.09091, 0.7273, 0.09091, 0.7273, 0.1818, 0.6364, 0.1818, 0.6364, 0.1818, 0.7273, 0.1818, 0.7273, 0.2727, 0.6364, 0.2727, 0.6364, 0.2727, 0.7273, 0.2727, 0.7273, 0.3636, 0.6364, 0.3636, 0.6364, 0.3636, 0.7273, 0.3636, 0.7273, 0.4545, 0.6364, 0.4545, 0.6364, 0.4545, 0.7273, 0.4545, 0.7273, 0.5455, 0.6364, 0.5455, 0.6364, 0.5455, 0.7273, 0.5455, 0.7273, 0.6364, 0.6364, 0.6364, 0.6364, 0.6364, 0.7273, 0.6364, 0.7273, 0.7273, 0.6364, 0.7273, 0.6364, 0.7273, 0.7273, 0.7273, 0.7273, 0.8182, 0.7045, 0.8182, 0.6818, 0.8182, 0.6591, 0.8182, 0.6364, 0.8182, 0.7045, 0.8864, 0.7273, 0.8864, 0.7273, 0.9091, 0.7045, 0.9091, 0.7273, 0.0, 0.8182, 0.0, 0.8182, 0.09091, 0.7273, 0.09091, 0.7273, 0.09091, 0.8182, 0.09091, 0.8182, 0.1818, 0.7273, 0.1818, 0.7273, 0.1818, 0.8182, 0.1818, 0.8182, 0.2727, 0.7273, 0.2727, 0.7273, 0.2727, 0.8182, 0.2727, 0.8182, 0.3636, 0.7273, 0.3636, 0.7273, 0.3636, 0.8182, 0.3636, 0.8182, 0.4545, 0.7273, 0.4545, 0.7273, 0.4545, 0.8182, 0.4545, 0.8182, 0.5455, 0.7273, 0.5455, 0.7273, 0.5455, 0.8182, 0.5455, 0.8182, 0.6364, 0.7273, 0.6364, 0.7273, 0.6364, 0.8182, 0.6364, 0.8182, 0.7273, 0.7273, 0.7273, 0.7273, 0.7273, 0.8182, 0.7273, 0.8182, 0.8182, 0.7273, 0.8182, 0.7273, 0.8182, 0.8182, 0.8182, 0.8182, 0.9091, 0.7273, 0.9091, 0.7273, 0.8864, 0.7273, 0.8636, 0.7273, 0.8409, 0.8182, 0.0, 0.9091, 0.0, 0.9091, 0.09091, 0.8182, 0.09091, 0.8182, 0.09091, 0.9091, 0.09091, 0.9091, 0.1818, 0.8182, 0.1818, 0.8182, 0.1818, 0.9091, 0.1818, 0.9091, 0.2727, 0.8182, 0.2727, 0.8182, 0.2727, 0.9091, 0.2727, 0.9091, 0.3636, 0.8182, 0.3636, 0.8182, 0.3636, 0.9091, 0.3636, 0.9091, 0.4545, 0.8182, 0.4545, 0.8182, 0.4545, 0.9091, 0.4545, 0.9091, 0.5455, 0.8182, 0.5455, 0.8182, 0.5455, 0.9091, 0.5455, 0.9091, 0.6364, 0.8182, 0.6364, 0.8182, 0.6364, 0.9091, 0.6364, 0.9091, 0.7273, 0.8182, 0.7273, 0.8182, 0.7273, 0.9091, 0.7273, 0.9091, 0.8182, 0.8182, 0.8182, 0.8182, 0.8182, 0.9091, 0.8182, 0.9091, 0.9091, 0.8182, 0.9091, 0.9091, 0.0, 1.0, 0.0, 1.0, 0.09091, 0.9091, 0.09091, 0.9091, 0.09091, 1.0, 0.09091, 1.0, 0.1818, 0.9091, 0.1818, 0.9091, 0.1818, 1.0, 0.1818, 1.0, 0.2727, 0.9091, 0.2727, 0.9091, 0.2727, 1.0, 0.2727, 1.0, 0.3636, 0.9091, 0.3636, 0.9091, 0.3636, 1.0, 0.3636, 1.0, 0.4545, 0.9091, 0.4545, 0.9091, 0.4545, 1.0, 0.4545, 1.0, 0.5455, 0.9091, 0.5455, 0.9091, 0.5455, 1.0, 0.5455, 1.0, 0.6364, 0.9091, 0.6364, 0.9091, 0.6364, 1.0, 0.6364, 1.0, 0.7273, 0.9091, 0.7273, 0.9091, 0.7273, 1.0, 0.7273, 1.0, 0.8182, 0.9091, 0.8182, 0.9091, 0.8182, 1.0, 0.8182, 1.0, 0.9091, 0.9091, 0.9091, 0.2727, 0.5455, 0.2955, 0.5455, 0.2727, 0.5682, 0.2955, 0.5227, 0.3182, 0.5227, 0.3182, 0.5455, 0.2955, 0.5455, 0.2955, 0.4773, 0.3182, 0.4773, 0.3182, 0.5, 0.2955, 0.5, 0.3409, 0.4773, 0.3636, 0.4773, 0.3636, 0.5, 0.3409, 0.5, 0.2727, 0.3636, 0.3636, 0.3636, 0.3636, 0.4545, 0.3409, 0.4545, 0.3182, 0.4545, 0.2955, 0.4318, 0.2727, 0.4091, 0.2727, 0.3864, 0.2045, 0.6136, 0.2273, 0.6136, 0.2273, 0.6364, 0.2045, 0.6364, 0.2045, 0.5682, 0.2273, 0.5682, 0.2273, 0.5909, 0.2045, 0.5909, 0.25, 0.5682, 0.2727, 0.5682, 0.2727, 0.5909, 0.25, 0.5909, 0.2045, 0.5227, 0.2273, 0.5227, 0.2273, 0.5455, 0.2045, 0.5455, 0.2045, 0.4773, 0.2273, 0.4773, 0.2273, 0.5, 0.2045, 0.5, 0.25, 0.4773, 0.2727, 0.4773, 0.2727, 0.5, 0.25, 0.5, 0.1818, 0.3636, 0.2727, 0.3636, 0.2727, 0.3864, 0.2727, 0.4091, 0.25, 0.4318, 0.2273, 0.4545, 0.2045, 0.4545, 0.1818, 0.4545, 0.1136, 0.6136, 0.1364, 0.6136, 0.1364, 0.6364, 0.1136, 0.6364, 0.1136, 0.5682, 0.1364, 0.5682, 0.1364, 0.5909, 0.1136, 0.5909, 0.1591, 0.5682, 0.1818, 0.5682, 0.1818, 0.5909, 0.1591, 0.5909, 0.1136, 0.5227, 0.1364, 0.5227, 0.1364, 0.5455, 0.1136, 0.5455, 0.1136, 0.4773, 0.1364, 0.4773, 0.1364, 0.5, 0.1136, 0.5, 0.1591, 0.4773, 0.1818, 0.4773, 0.1818, 0.5, 0.1591, 0.5, 0.1364, 0.4773, 0.1591, 0.4773, 0.1591, 0.5, 0.1364, 0.5, 0.1364, 0.4545, 0.1591, 0.4545, 0.1591, 0.4773, 0.1364, 0.4773, 0.1591, 0.4545, 0.1818, 0.4545, 0.1818, 0.4773, 0.1591, 0.4773, 0.09091, 0.4773, 0.1136, 0.4773, 0.1136, 0.5, 0.09091, 0.5, 0.09091, 0.4545, 0.1136, 0.4545, 0.1136, 0.4773, 0.09091, 0.4773, 0.1136, 0.4545, 0.1364, 0.4545, 0.1364, 0.4773, 0.1136, 0.4773, 0.09091, 0.5227, 0.1136, 0.5227, 0.1136, 0.5455, 0.09091, 0.5455, 0.09091, 0.5, 0.1136, 0.5, 0.1136, 0.5227, 0.09091, 0.5227, 0.1136, 0.5, 0.1364, 0.5, 0.1364, 0.5227, 0.1136, 0.5227, 0.1364, 0.5682, 0.1591, 0.5682, 0.1591, 0.5909, 0.1364, 0.5909, 0.1364, 0.5455, 0.1591, 0.5455, 0.1591, 0.5682, 0.1364, 0.5682, 0.1591, 0.5455, 0.1818, 0.5455, 0.1818, 0.5682, 0.1591, 0.5682, 0.09091, 0.5682, 0.1136, 0.5682, 0.1136, 0.5909, 0.09091, 0.5909, 0.09091, 0.5455, 0.1136, 0.5455, 0.1136, 0.5682, 0.09091, 0.5682, 0.1136, 0.5455, 0.1364, 0.5455, 0.1364, 0.5682, 0.1136, 0.5682, 0.09091, 0.6136, 0.1136, 0.6136, 0.1136, 0.6364, 0.09091, 0.6364, 0.09091, 0.5909, 0.1136, 0.5909, 0.1136, 0.6136, 0.09091, 0.6136, 0.1136, 0.5909, 0.1364, 0.5909, 0.1364, 0.6136, 0.1136, 0.6136, 0.2273, 0.4773, 0.25, 0.4773, 0.25, 0.5, 0.2273, 0.5, 0.2273, 0.4545, 0.25, 0.4545, 0.25, 0.4773, 0.2273, 0.4773, 0.25, 0.4545, 0.2727, 0.4545, 0.2727, 0.4773, 0.25, 0.4773, 0.1818, 0.4773, 0.2045, 0.4773, 0.2045, 0.5, 0.1818, 0.5, 0.1818, 0.4545, 0.2045, 0.4545, 0.2045, 0.4773, 0.1818, 0.4773, 0.2045, 0.4545, 0.2273, 0.4545, 0.2273, 0.4773, 0.2045, 0.4773, 0.1818, 0.5227, 0.2045, 0.5227, 0.2045, 0.5455, 0.1818, 0.5455, 0.1818, 0.5, 0.2045, 0.5, 0.2045, 0.5227, 0.1818, 0.5227, 0.2045, 0.5, 0.2273, 0.5, 0.2273, 0.5227, 0.2045, 0.5227, 0.2273, 0.5682, 0.25, 0.5682, 0.25, 0.5909, 0.2273, 0.5909, 0.2273, 0.5455, 0.25, 0.5455, 0.25, 0.5682, 0.2273, 0.5682, 0.25, 0.5455, 0.2727, 0.5455, 0.2727, 0.5682, 0.25, 0.5682, 0.1818, 0.5682, 0.2045, 0.5682, 0.2045, 0.5909, 0.1818, 0.5909, 0.1818, 0.5455, 0.2045, 0.5455, 0.2045, 0.5682, 0.1818, 0.5682, 0.2045, 0.5455, 0.2273, 0.5455, 0.2273, 0.5682, 0.2045, 0.5682, 0.1818, 0.6136, 0.2045, 0.6136, 0.2045, 0.6364, 0.1818, 0.6364, 0.1818, 0.5909, 0.2045, 0.5909, 0.2045, 0.6136, 0.1818, 0.6136, 0.2045, 0.5909, 0.2273, 0.5909, 0.2273, 0.6136, 0.2045, 0.6136, 0.3182, 0.4773, 0.3409, 0.4773, 0.3409, 0.5, 0.3182, 0.5, 0.3182, 0.4545, 0.3409, 0.4545, 0.3409, 0.4773, 0.3182, 0.4773, 0.3409, 0.4545, 0.3636, 0.4545, 0.3636, 0.4773, 0.3409, 0.4773, 0.2727, 0.4773, 0.2955, 0.4773, 0.2955, 0.5, 0.2727, 0.5, 0.2727, 0.4545, 0.2955, 0.4545, 0.2955, 0.4773, 0.2727, 0.4773, 0.2955, 0.4545, 0.3182, 0.4545, 0.3182, 0.4773, 0.2955, 0.4773, 0.2727, 0.5227, 0.2955, 0.5227, 0.2955, 0.5455, 0.2727, 0.5455, 0.2727, 0.5, 0.2955, 0.5, 0.2955, 0.5227, 0.2727, 0.5227, 0.2955, 0.5, 0.3182, 0.5, 0.3182, 0.5227, 0.2955, 0.5227, 0.2727, 0.5682, 0.2955, 0.5682, 0.2727, 0.5909, 0.2727, 0.5682, 0.2955, 0.5455, 0.2955, 0.5682, 0.2955, 0.5455, 0.3182, 0.5455, 0.2955, 0.5682, 0.3182, 0.5227, 0.3409, 0.5227, 0.3409, 0.5455, 0.3182, 0.5455, 0.3182, 0.5, 0.3409, 0.5, 0.3409, 0.5227, 0.3182, 0.5227, 0.3409, 0.5, 0.3636, 0.5, 0.3636, 0.5227, 0.3409, 0.5227, 0.2727, 0.4318, 0.2955, 0.4545, 0.2727, 0.4545, 0.2727, 0.4318, 0.2955, 0.4318, 0.2955, 0.4545, 0.2955, 0.4318, 0.3182, 0.4545, 0.2955, 0.4545, 0.2273, 0.6136, 0.25, 0.6136, 0.25, 0.6364, 0.2273, 0.6364, 0.2273, 0.5909, 0.25, 0.5909, 0.25, 0.6136, 0.2273, 0.6136, 0.25, 0.5909, 0.2727, 0.5909, 0.2727, 0.6136, 0.25, 0.6136, 0.2273, 0.5227, 0.25, 0.5227, 0.25, 0.5455, 0.2273, 0.5455, 0.2273, 0.5, 0.25, 0.5, 0.25, 0.5227, 0.2273, 0.5227, 0.25, 0.5, 0.2727, 0.5, 0.2727, 0.5227, 0.25, 0.5227, 0.25, 0.4545, 0.2727, 0.4318, 0.2727, 0.4545, 0.25, 0.4545, 0.25, 0.4318, 0.2727, 0.4318, 0.25, 0.4318, 0.2727, 0.4091, 0.2727, 0.4318, 0.1364, 0.6136, 0.1591, 0.6136, 0.1591, 0.6364, 0.1364, 0.6364, 0.1364, 0.5909, 0.1591, 0.5909, 0.1591, 0.6136, 0.1364, 0.6136, 0.1591, 0.5909, 0.1818, 0.5909, 0.1818, 0.6136, 0.1591, 0.6136, 0.1364, 0.5227, 0.1591, 0.5227, 0.1591, 0.5455, 0.1364, 0.5455, 0.1364, 0.5, 0.1591, 0.5, 0.1591, 0.5227, 0.1364, 0.5227, 0.1591, 0.5, 0.1818, 0.5, 0.1818, 0.5227, 0.1591, 0.5227, 0.3636, 0.8182, 0.4545, 0.8182, 0.4545, 0.9091, 0.4318, 0.9091, 0.4091, 0.9091, 0.3864, 0.8864, 0.3636, 0.8636, 0.3636, 0.8409, 0.2955, 0.8864, 0.3182, 0.8864, 0.3182, 0.9091, 0.2955, 0.9091, 0.2955, 0.8409, 0.3182, 0.8409, 0.3182, 0.8636, 0.2955, 0.8636, 0.3409, 0.8409, 0.3636, 0.8409, 0.3636, 0.8636, 0.3409, 0.8636, 0.2045, 0.8864, 0.2273, 0.8864, 0.2273, 0.9091, 0.2045, 0.9091, 0.2045, 0.8409, 0.2273, 0.8409, 0.2273, 0.8636, 0.2045, 0.8636, 0.25, 0.8409, 0.2727, 0.8409, 0.2727, 0.8636, 0.25, 0.8636, 0.3864, 0.9773, 0.4091, 0.9773, 0.4091, 1.0, 0.3864, 1.0, 0.3864, 0.9318, 0.4091, 0.9318, 0.4091, 0.9545, 0.3864, 0.9545, 0.4318, 0.9318, 0.4545, 0.9318, 0.4545, 0.9545, 0.4318, 0.9545, 0.2955, 0.9773, 0.3182, 0.9773, 0.3182, 1.0, 0.2955, 1.0, 0.2955, 0.9318, 0.3182, 0.9318, 0.3182, 0.9545, 0.2955, 0.9545, 0.3409, 0.9318, 0.3636, 0.9318, 0.3636, 0.9545, 0.3409, 0.9545, 0.2045, 0.9773, 0.2273, 0.9773, 0.2273, 1.0, 0.2045, 1.0, 0.2045, 0.9318, 0.2273, 0.9318, 0.2273, 0.9545, 0.2045, 0.9545, 0.25, 0.9318, 0.2727, 0.9318, 0.2727, 0.9545, 0.25, 0.9545, 0.2273, 0.9318, 0.25, 0.9318, 0.25, 0.9545, 0.2273, 0.9545, 0.2273, 0.9091, 0.25, 0.9091, 0.25, 0.9318, 0.2273, 0.9318, 0.25, 0.9091, 0.2727, 0.9091, 0.2727, 0.9318, 0.25, 0.9318, 0.1818, 0.9318, 0.2045, 0.9318, 0.2045, 0.9545, 0.1818, 0.9545, 0.1818, 0.9091, 0.2045, 0.9091, 0.2045, 0.9318, 0.1818, 0.9318, 0.2045, 0.9091, 0.2273, 0.9091, 0.2273, 0.9318, 0.2045, 0.9318, 0.1818, 0.9773, 0.2045, 0.9773, 0.2045, 1.0, 0.1818, 1.0, 0.1818, 0.9545, 0.2045, 0.9545, 0.2045, 0.9773, 0.1818, 0.9773, 0.2045, 0.9545, 0.2273, 0.9545, 0.2273, 0.9773, 0.2045, 0.9773, 0.3182, 0.9318, 0.3409, 0.9318, 0.3409, 0.9545, 0.3182, 0.9545, 0.3182, 0.9091, 0.3409, 0.9091, 0.3409, 0.9318, 0.3182, 0.9318, 0.3409, 0.9091, 0.3636, 0.9091, 0.3636, 0.9318, 0.3409, 0.9318, 0.2727, 0.9318, 0.2955, 0.9318, 0.2955, 0.9545, 0.2727, 0.9545, 0.2727, 0.9091, 0.2955, 0.9091, 0.2955, 0.9318, 0.2727, 0.9318, 0.2955, 0.9091, 0.3182, 0.9091, 0.3182, 0.9318, 0.2955, 0.9318, 0.2727, 0.9773, 0.2955, 0.9773, 0.2955, 1.0, 0.2727, 1.0, 0.2727, 0.9545, 0.2955, 0.9545, 0.2955, 0.9773, 0.2727, 0.9773, 0.2955, 0.9545, 0.3182, 0.9545, 0.3182, 0.9773, 0.2955, 0.9773, 0.4091, 0.9318, 0.4318, 0.9318, 0.4318, 0.9545, 0.4091, 0.9545, 0.4091, 0.9091, 0.4318, 0.9091, 0.4318, 0.9318, 0.4091, 0.9318, 0.4318, 0.9091, 0.4545, 0.9091, 0.4545, 0.9318, 0.4318, 0.9318, 0.3636, 0.9318, 0.3864, 0.9318, 0.3864, 0.9545, 0.3636, 0.9545, 0.3636, 0.9091, 0.3864, 0.9091, 0.3864, 0.9318, 0.3636, 0.9318, 0.3864, 0.9091, 0.4091, 0.9091, 0.4091, 0.9318, 0.3864, 0.9318, 0.3636, 0.9773, 0.3864, 0.9773, 0.3864, 1.0, 0.3636, 1.0, 0.3636, 0.9545, 0.3864, 0.9545, 0.3864, 0.9773, 0.3636, 0.9773, 0.3864, 0.9545, 0.4091, 0.9545, 0.4091, 0.9773, 0.3864, 0.9773, 0.2273, 0.8409, 0.25, 0.8409, 0.25, 0.8636, 0.2273, 0.8636, 0.2273, 0.8182, 0.25, 0.8182, 0.25, 0.8409, 0.2273, 0.8409, 0.25, 0.8182, 0.2727, 0.8182, 0.2727, 0.8409, 0.25, 0.8409, 0.1818, 0.8409, 0.2045, 0.8409, 0.2045, 0.8636, 0.1818, 0.8636, 0.1818, 0.8182, 0.2045, 0.8182, 0.2045, 0.8409, 0.1818, 0.8409, 0.2045, 0.8182, 0.2273, 0.8182, 0.2273, 0.8409, 0.2045, 0.8409, 0.1818, 0.8864, 0.2045, 0.8864, 0.2045, 0.9091, 0.1818, 0.9091, 0.1818, 0.8636, 0.2045, 0.8636, 0.2045, 0.8864, 0.1818, 0.8864, 0.2045, 0.8636, 0.2273, 0.8636, 0.2273, 0.8864, 0.2045, 0.8864, 0.3182, 0.8409, 0.3409, 0.8409, 0.3409, 0.8636, 0.3182, 0.8636, 0.3182, 0.8182, 0.3409, 0.8182, 0.3409, 0.8409, 0.3182, 0.8409, 0.3409, 0.8182, 0.3636, 0.8182, 0.3636, 0.8409, 0.3409, 0.8409, 0.2727, 0.8409, 0.2955, 0.8409, 0.2955, 0.8636, 0.2727, 0.8636, 0.2727, 0.8182, 0.2955, 0.8182, 0.2955, 0.8409, 0.2727, 0.8409, 0.2955, 0.8182, 0.3182, 0.8182, 0.3182, 0.8409, 0.2955, 0.8409, 0.2727, 0.8864, 0.2955, 0.8864, 0.2955, 0.9091, 0.2727, 0.9091, 0.2727, 0.8636, 0.2955, 0.8636, 0.2955, 0.8864, 0.2727, 0.8864, 0.2955, 0.8636, 0.3182, 0.8636, 0.3182, 0.8864, 0.2955, 0.8864, 0.3636, 0.8864, 0.3864, 0.9091, 0.3636, 0.9091, 0.3636, 0.8864, 0.3864, 0.8864, 0.3864, 0.9091, 0.3864, 0.8864, 0.4091, 0.9091, 0.3864, 0.9091, 0.3182, 0.8864, 0.3409, 0.8864, 0.3409, 0.9091, 0.3182, 0.9091, 0.3182, 0.8636, 0.3409, 0.8636, 0.3409, 0.8864, 0.3182, 0.8864, 0.3409, 0.8636, 0.3636, 0.8636, 0.3636, 0.8864, 0.3409, 0.8864, 0.2273, 0.8864, 0.25, 0.8864, 0.25, 0.9091, 0.2273, 0.9091, 0.2273, 0.8636, 0.25, 0.8636, 0.25, 0.8864, 0.2273, 0.8864, 0.25, 0.8636, 0.2727, 0.8636, 0.2727, 0.8864, 0.25, 0.8864, 0.4091, 0.9773, 0.4318, 0.9773, 0.4318, 1.0, 0.4091, 1.0, 0.4091, 0.9545, 0.4318, 0.9545, 0.4318, 0.9773, 0.4091, 0.9773, 0.4318, 0.9545, 0.4545, 0.9545, 0.4545, 0.9773, 0.4318, 0.9773, 0.3182, 0.9773, 0.3409, 0.9773, 0.3409, 1.0, 0.3182, 1.0, 0.3182, 0.9545, 0.3409, 0.9545, 0.3409, 0.9773, 0.3182, 0.9773, 0.3409, 0.9545, 0.3636, 0.9545, 0.3636, 0.9773, 0.3409, 0.9773, 0.2273, 0.9773, 0.25, 0.9773, 0.25, 1.0, 0.2273, 1.0, 0.2273, 0.9545, 0.25, 0.9545, 0.25, 0.9773, 0.2273, 0.9773, 0.25, 0.9545, 0.2727, 0.9545, 0.2727, 0.9773, 0.25, 0.9773, 0.6591, 0.8864, 0.6818, 0.8864, 0.6818, 0.9091, 0.6591, 0.9091, 0.6591, 0.8409, 0.6818, 0.8409, 0.6818, 0.8636, 0.6591, 0.8636, 0.7045, 0.8409, 0.7273, 0.8409, 0.7273, 0.8636, 0.7045, 0.8636, 0.5682, 0.8864, 0.5909, 0.8864, 0.5909, 0.9091, 0.5682, 0.9091, 0.5682, 0.8409, 0.5909, 0.8409, 0.5909, 0.8636, 0.5682, 0.8636, 0.6136, 0.8409, 0.6364, 0.8409, 0.6364, 0.8636, 0.6136, 0.8636, 0.6591, 0.9773, 0.6818, 0.9773, 0.6818, 1.0, 0.6591, 1.0, 0.6591, 0.9318, 0.6818, 0.9318, 0.6818, 0.9545, 0.6591, 0.9545, 0.7045, 0.9318, 0.7273, 0.9318, 0.7273, 0.9545, 0.7045, 0.9545, 0.5682, 0.9773, 0.5909, 0.9773, 0.5909, 1.0, 0.5682, 1.0, 0.5682, 0.9318, 0.5909, 0.9318, 0.5909, 0.9545, 0.5682, 0.9545, 0.6136, 0.9318, 0.6364, 0.9318, 0.6364, 0.9545, 0.6136, 0.9545, 0.5909, 0.9318, 0.6136, 0.9318, 0.6136, 0.9545, 0.5909, 0.9545, 0.5909, 0.9091, 0.6136, 0.9091, 0.6136, 0.9318, 0.5909, 0.9318, 0.6136, 0.9091, 0.6364, 0.9091, 0.6364, 0.9318, 0.6136, 0.9318, 0.5455, 0.9318, 0.5682, 0.9318, 0.5682, 0.9545, 0.5455, 0.9545, 0.5455, 0.9091, 0.5682, 0.9091, 0.5682, 0.9318, 0.5455, 0.9318, 0.5682, 0.9091, 0.5909, 0.9091, 0.5909, 0.9318, 0.5682, 0.9318, 0.5455, 0.9773, 0.5682, 0.9773, 0.5682, 1.0, 0.5455, 1.0, 0.5455, 0.9545, 0.5682, 0.9545, 0.5682, 0.9773, 0.5455, 0.9773, 0.5682, 0.9545, 0.5909, 0.9545, 0.5909, 0.9773, 0.5682, 0.9773, 0.6818, 0.9318, 0.7045, 0.9318, 0.7045, 0.9545, 0.6818, 0.9545, 0.6818, 0.9091, 0.7045, 0.9091, 0.7045, 0.9318, 0.6818, 0.9318, 0.7045, 0.9091, 0.7273, 0.9091, 0.7273, 0.9318, 0.7045, 0.9318, 0.6364, 0.9318, 0.6591, 0.9318, 0.6591, 0.9545, 0.6364, 0.9545, 0.6364, 0.9091, 0.6591, 0.9091, 0.6591, 0.9318, 0.6364, 0.9318, 0.6591, 0.9091, 0.6818, 0.9091, 0.6818, 0.9318, 0.6591, 0.9318, 0.6364, 0.9773, 0.6591, 0.9773, 0.6591, 1.0, 0.6364, 1.0, 0.6364, 0.9545, 0.6591, 0.9545, 0.6591, 0.9773, 0.6364, 0.9773, 0.6591, 0.9545, 0.6818, 0.9545, 0.6818, 0.9773, 0.6591, 0.9773, 0.5909, 0.8409, 0.6136, 0.8409, 0.6136, 0.8636, 0.5909, 0.8636, 0.5909, 0.8182, 0.6136, 0.8182, 0.6136, 0.8409, 0.5909, 0.8409, 0.6136, 0.8182, 0.6364, 0.8182, 0.6364, 0.8409, 0.6136, 0.8409, 0.5455, 0.8409, 0.5682, 0.8409, 0.5682, 0.8636, 0.5455, 0.8636, 0.5455, 0.8182, 0.5682, 0.8182, 0.5682, 0.8409, 0.5455, 0.8409, 0.5682, 0.8182, 0.5909, 0.8182, 0.5909, 0.8409, 0.5682, 0.8409, 0.5455, 0.8864, 0.5682, 0.8864, 0.5682, 0.9091, 0.5455, 0.9091, 0.5455, 0.8636, 0.5682, 0.8636, 0.5682, 0.8864, 0.5455, 0.8864, 0.5682, 0.8636, 0.5909, 0.8636, 0.5909, 0.8864, 0.5682, 0.8864, 0.6818, 0.8409, 0.7045, 0.8409, 0.7045, 0.8636, 0.6818, 0.8636, 0.6818, 0.8182, 0.7045, 0.8182, 0.7045, 0.8409, 0.6818, 0.8409, 0.7045, 0.8182, 0.7273, 0.8182, 0.7273, 0.8409, 0.7045, 0.8409, 0.6364, 0.8409, 0.6591, 0.8409, 0.6591, 0.8636, 0.6364, 0.8636, 0.6364, 0.8182, 0.6591, 0.8182, 0.6591, 0.8409, 0.6364, 0.8409, 0.6591, 0.8182, 0.6818, 0.8182, 0.6818, 0.8409, 0.6591, 0.8409, 0.6364, 0.8864, 0.6591, 0.8864, 0.6591, 0.9091, 0.6364, 0.9091, 0.6364, 0.8636, 0.6591, 0.8636, 0.6591, 0.8864, 0.6364, 0.8864, 0.6591, 0.8636, 0.6818, 0.8636, 0.6818, 0.8864, 0.6591, 0.8864, 0.6818, 0.8864, 0.7045, 0.8864, 0.7045, 0.9091, 0.6818, 0.9091, 0.6818, 0.8636, 0.7045, 0.8636, 0.7045, 0.8864, 0.6818, 0.8864, 0.7045, 0.8636, 0.7273, 0.8636, 0.7273, 0.8864, 0.7045, 0.8864, 0.5909, 0.8864, 0.6136, 0.8864, 0.6136, 0.9091, 0.5909, 0.9091, 0.5909, 0.8636, 0.6136, 0.8636, 0.6136, 0.8864, 0.5909, 0.8864, 0.6136, 0.8636, 0.6364, 0.8636, 0.6364, 0.8864, 0.6136, 0.8864, 0.6818, 0.9773, 0.7045, 0.9773, 0.7045, 1.0, 0.6818, 1.0, 0.6818, 0.9545, 0.7045, 0.9545, 0.7045, 0.9773, 0.6818, 0.9773, 0.7045, 0.9545, 0.7273, 0.9545, 0.7273, 0.9773, 0.7045, 0.9773, 0.5909, 0.9773, 0.6136, 0.9773, 0.6136, 1.0, 0.5909, 1.0, 0.5909, 0.9545, 0.6136, 0.9545, 0.6136, 0.9773, 0.5909, 0.9773, 0.6136, 0.9545, 0.6364, 0.9545, 0.6364, 0.9773, 0.6136, 0.9773])
me_x.update()
me_cylinder = bpy.data.meshes.new('Cylinder')
me_cylinder.from_pydata([(0.0, 1.0, -1.0), (-0.3269, -0.4844, 0.423), (-0.3269, -0.4844, 0.7268), (0.0, 1.0, 1.0), (0.1951, 0.9808, -1.0), (0.2805, -0.4662, 0.423), (0.1951, 0.9808, 1.0), (0.2805, -0.4662, 0.7268), (0.3827, 0.9239, -1.0), (0.3827, 0.9239, 1.0), (0.5556, 0.8315, -1.0), (0.5556, 0.8315, 1.0), (0.7071, 0.7071, -1.0), (0.7071, 0.7071, 1.0), (0.8315, 0.5556, -1.0), (0.8315, 0.5556, 1.0), (0.9239, 0.3827, -1.0), (0.9239, 0.3827, 1.0), (0.9808, 0.1951, -1.0), (0.9808, 0.1951, 1.0), (1.0, 0.0, -1.0), (1.0, 0.0, 1.0), (0.9808, -0.1951, -1.0), (0.9808, -0.1951, 1.0), (0.9239, -0.3827, -1.0), (0.9239, -0.3827, 1.0), (0.8315, -0.5556, -1.0), (0.8315, -0.5556, 1.0), (0.7071, -0.7071, -1.0), (0.7071, -0.7071, 1.0), (0.5556, -0.8315, -1.0), (0.5556, -0.8315, 1.0), (0.3827, -0.9239, -1.0), (0.3827, -0.9239, 1.0), (0.1951, -0.9808, -1.0), (0.1951, -0.9808, 1.0), (0.0, -1.0, -1.0), (0.0, -1.0, 1.0), (-0.1951, -0.9808, -1.0), (-0.1951, -0.9808, 1.0), (-0.3827, -0.9239, -1.0), (-0.3827, -0.9239, 1.0), (-0.5556, -0.8315, -1.0), (-0.5556, -0.8315, 1.0), (-0.7071, -0.7071, -1.0), (-0.7071, -0.7071, 1.0), (-0.8315, -0.5556, -1.0), (-0.8315, -0.5556, 1.0), (-0.9239, -0.3827, -1.0), (-0.9239, -0.3827, 1.0), (-0.9808, -0.1951, -1.0), (-0.9808, -0.1951, 1.0), (-1.0, 0.0, -1.0), (-1.0, 0.0, 1.0), (-0.9808, 0.1951, -1.0), (-0.9808, 0.1951, 1.0), (-0.9239, 0.3827, -1.0), (-0.9239, 0.3827, 1.0), (-0.8315, 0.5556, -1.0), (-0.8315, 0.5556, 1.0), (-0.7071, 0.7071, -1.0), (-0.7071, 0.7071, 1.0), (-0.5556, 0.8315, -1.0), (-0.5556, 0.8315, 1.0), (-0.3827, 0.9239, -1.0), (-0.3827, 0.9239, 1.0), (-0.1951, 0.9808, -1.0), (-0.1951, 0.9808, 1.0), (0.2951, -0.9505, 0.7268), (0.2951, -0.9505, 0.423), (0.1951, -0.9808, 0.423), (0.1951, -0.9808, 0.7268), (0.0, -1.0, 0.423), (0.0, -1.0, 0.7268), (-0.1951, -0.9808, 0.423), (-0.1951, -0.9808, 0.7268), (-0.3131, -0.945, 0.423), (-0.3131, -0.945, 0.7268)], [], [(0, 3, 6, 4), (4, 6, 9, 8), (8, 9, 11, 10), (10, 11, 13, 12), (12, 13, 15, 14), (14, 15, 17, 16), (16, 17, 19, 18), (18, 19, 21, 20), (20, 21, 23, 22), (22, 23, 25, 24), (24, 25, 27, 26), (26, 27, 29, 28), (28, 29, 31, 30), (30, 31, 33, 32), (70, 34, 32, 33, 35, 71, 68, 69), (71, 35, 37, 73), (72, 36, 34, 70), (73, 37, 39, 75), (74, 38, 36, 72), (75, 39, 41, 40, 38, 74, 76, 77), (40, 41, 43, 42), (42, 43, 45, 44), (44, 45, 47, 46), (46, 47, 49, 48), (48, 49, 51, 50), (50, 51, 53, 52), (52, 53, 55, 54), (54, 55, 57, 56), (56, 57, 59, 58), (58, 59, 61, 60), (60, 61, 63, 62), (62, 63, 65, 64), (13, 11, 9, 6, 3, 67, 65, 63, 61, 59, 57, 55, 53, 51, 49, 47, 45, 43, 41, 39, 37, 35, 33, 31, 29, 27, 25, 23, 21, 19, 17, 15), (64, 65, 67, 66), (66, 67, 3, 0), (66, 0, 4, 8, 10, 12, 14, 16, 18, 20, 22, 24, 26, 28, 30, 32, 34, 36, 38, 40, 42, 44, 46, 48, 50, 52, 54, 56, 58, 60, 62, 64), (1, 5, 7, 2), (7, 5, 69, 68), (1, 2, 77, 76), (74, 72, 70, 69, 5, 1, 76), (2, 7, 68, 71, 73, 75, 77)])
me_cylinder.polygons.foreach_set('material_index', [0, 0, 0, 0, 0, 0, 0, 0, 0, 0, 0, 0, 0, 0, 0, 0, 0, 0, 0, 0, 0, 0, 0, 0, 0, 0, 0, 0, 0, 0, 0, 0, 0, 0, 0, 0, 11272, 11272, 11272, 11272, 11272])
_uv = me_cylinder.uv_layers.new(name='UVMap')
_uv.uv.foreach_set('vector', [1.0, 0.5, 1.0, 1.0, 0.9688, 1.0, 0.9688, 0.5, 0.9688, 0.5, 0.9688, 1.0, 0.9375, 1.0, 0.9375, 0.5, 0.9375, 0.5, 0.9375, 1.0, 0.9062, 1.0, 0.9062, 0.5, 0.9062, 0.5, 0.9062, 1.0, 0.875, 1.0, 0.875, 0.5, 0.875, 0.5, 0.875, 1.0, 0.8438, 1.0, 0.8438, 0.5, 0.8438, 0.5, 0.8438, 1.0, 0.8125, 1.0, 0.8125, 0.5, 0.8125, 0.5, 0.8125, 1.0, 0.7812, 1.0, 0.7812, 0.5, 0.7812, 0.5, 0.7812, 1.0, 0.75, 1.0, 0.75, 0.5, 0.75, 0.5, 0.75, 1.0, 0.7188, 1.0, 0.7188, 0.5, 0.7188, 0.5, 0.7188, 1.0, 0.6875, 1.0, 0.6875, 0.5, 0.6875, 0.5, 0.6875, 1.0, 0.6562, 1.0, 0.6562, 0.5, 0.6562, 0.5, 0.6562, 1.0, 0.625, 1.0, 0.625, 0.5, 0.625, 0.5, 0.625, 1.0, 0.5938, 1.0, 0.5938, 0.5, 0.5938, 0.5, 0.5938, 1.0, 0.5625, 1.0, 0.5625, 0.5, 0.5312, 0.8557, 0.5312, 0.5, 0.5625, 0.5, 0.5625, 1.0, 0.5312, 1.0, 0.5312, 0.9317, 0.5479, 0.9317, 0.5479, 0.8557, 0.5312, 0.9317, 0.5312, 1.0, 0.5, 1.0, 0.5, 0.9317, 0.5, 0.8557, 0.5, 0.5, 0.5312, 0.5, 0.5312, 0.8557, 0.5, 0.9317, 0.5, 1.0, 0.4688, 1.0, 0.4688, 0.9317, 0.4688, 0.8557, 0.4688, 0.5, 0.5, 0.5, 0.5, 0.8557, 0.4688, 0.9317, 0.4688, 1.0, 0.4375, 1.0, 0.4375, 0.5, 0.4688, 0.5, 0.4688, 0.8557, 0.4491, 0.8557, 0.4491, 0.9317, 0.4375, 0.5, 0.4375, 1.0, 0.4062, 1.0, 0.4062, 0.5, 0.4062, 0.5, 0.4062, 1.0, 0.375, 1.0, 0.375, 0.5, 0.375, 0.5, 0.375, 1.0, 0.3438, 1.0, 0.3438, 0.5, 0.3438, 0.5, 0.3438, 1.0, 0.3125, 1.0, 0.3125, 0.5, 0.3125, 0.5, 0.3125, 1.0, 0.2812, 1.0, 0.2812, 0.5, 0.2812, 0.5, 0.2812, 1.0, 0.25, 1.0, 0.25, 0.5, 0.25, 0.5, 0.25, 1.0, 0.2188, 1.0, 0.2188, 0.5, 0.2188, 0.5, 0.2188, 1.0, 0.1875, 1.0, 0.1875, 0.5, 0.1875, 0.5, 0.1875, 1.0, 0.1562, 1.0, 0.1562, 0.5, 0.1562, 0.5, 0.1562, 1.0, 0.125, 1.0, 0.125, 0.5, 0.125, 0.5, 0.125, 1.0, 0.09375, 1.0, 0.09375, 0.5, 0.09375, 0.5, 0.09375, 1.0, 0.0625, 1.0, 0.0625, 0.5, 0.4197, 0.4197, 0.3833, 0.4496, 0.3418, 0.4717, 0.2968, 0.4854, 0.25, 0.49, 0.2032, 0.4854, 0.1582, 0.4717, 0.1167, 0.4496, 0.08029, 0.4197, 0.05045, 0.3833, 0.02827, 0.3418, 0.01461, 0.2968, 0.01, 0.25, 0.01461, 0.2032, 0.02827, 0.1582, 0.05045, 0.1167, 0.08029, 0.08029, 0.1167, 0.05045, 0.1582, 0.02827, 0.2032, 0.01461, 0.25, 0.01, 0.2968, 0.01461, 0.3418, 0.02827, 0.3833, 0.05045, 0.4197, 0.08029, 0.4496, 0.1167, 0.4717, 0.1582, 0.4854, 0.2032, 0.49, 0.25, 0.4854, 0.2968, 0.4717, 0.3418, 0.4496, 0.3833, 0.0625, 0.5, 0.0625, 1.0, 0.03125, 1.0, 0.03125, 0.5, 0.03125, 0.5, 0.03125, 1.0, 0.0, 1.0, 0.0, 0.5, 0.7032, 0.4854, 0.75, 0.49, 0.7968, 0.4854, 0.8418, 0.4717, 0.8833, 0.4496, 0.9197, 0.4197, 0.9496, 0.3833, 0.9717, 0.3418, 0.9854, 0.2968, 0.99, 0.25, 0.9854, 0.2032, 0.9717, 0.1582, 0.9496, 0.1167, 0.9197, 0.08029, 0.8833, 0.05045, 0.8418, 0.02827, 0.7968, 0.01461, 0.75, 0.01, 0.7032, 0.01461, 0.6582, 0.02827, 0.6167, 0.05045, 0.5803, 0.08029, 0.5504, 0.1167, 0.5283, 0.1582, 0.5146, 0.2032, 0.51, 0.25, 0.5146, 0.2968, 0.5283, 0.3418, 0.5504, 0.3833, 0.5803, 0.4197, 0.6167, 0.4496, 0.6582, 0.4717, 0.375, 0.0, 0.375, 0.25, 0.625, 0.25, 0.625, 0.0, 0.625, 0.25, 0.375, 0.25, 0.375, 0.4493, 0.625, 0.4493, 0.375, 1.0, 0.625, 1.0, 0.625, 0.8104, 0.375, 0.8104, 0.3307, 0.7019, 0.341, 0.6219, 0.3356, 0.5415, 0.3243, 0.5, 0.125, 0.5, 0.125, 0.75, 0.3146, 0.75, 0.875, 0.75, 0.875, 0.5, 0.6757, 0.5, 0.6644, 0.5415, 0.659, 0.6219, 0.6693, 0.7019, 0.6854, 0.75])
me_cylinder.update()
me_cylinder_001 = bpy.data.meshes.new('Cylinder.001')
me_cylinder_001.from_pydata([(0.0, 1.0, -1.0), (-0.2514, -0.4687, 0.4062), (-0.2514, -0.4687, 0.6865), (0.0, 1.0, 1.0), (0.1951, 0.9808, -1.0), (0.3086, -0.4445, 0.4062), (0.1951, 0.9808, 1.0), (0.3086, -0.4445, 0.6865), (0.3827, 0.9239, -1.0), (0.3827, 0.9239, 1.0), (0.5556, 0.8315, -1.0), (0.5556, 0.8315, 1.0), (0.7071, 0.7071, -1.0), (0.7071, 0.7071, 1.0), (0.8315, 0.5556, -1.0), (0.8315, 0.5556, 1.0), (0.9239, 0.3827, -1.0), (0.9239, 0.3827, 1.0), (0.9808, 0.1951, -1.0), (0.9808, 0.1951, 1.0), (1.0, 0.0, -1.0), (1.0, 0.0, 1.0), (0.9808, -0.1951, -1.0), (0.9808, -0.1951, 1.0), (0.9239, -0.3827, -1.0), (0.9239, -0.3827, 1.0), (0.8315, -0.5556, -1.0), (0.8315, -0.5556, 1.0), (0.7071, -0.7071, -1.0), (0.7071, -0.7071, 1.0), (0.5556, -0.8315, -1.0), (0.5556, -0.8315, 1.0), (0.3827, -0.9239, -1.0), (0.3827, -0.9239, 1.0), (0.1951, -0.9808, -1.0), (0.1951, -0.9808, 1.0), (0.0, -1.0, -1.0), (0.0, -1.0, 1.0), (-0.1951, -0.9808, -1.0), (-0.1951, -0.9808, 1.0), (-0.3827, -0.9239, -1.0), (-0.3827, -0.9239, 1.0), (-0.5556, -0.8315, -1.0), (-0.5556, -0.8315, 1.0), (-0.7071, -0.7071, -1.0), (-0.7071, -0.7071, 1.0), (-0.8315, -0.5556, -1.0), (-0.8315, -0.5556, 1.0), (-0.9239, -0.3827, -1.0), (-0.9239, -0.3827, 1.0), (-0.9808, -0.1951, -1.0), (-0.9808, -0.1951, 1.0), (-1.0, 0.0, -1.0), (-1.0, 0.0, 1.0), (-0.9808, 0.1951, -1.0), (-0.9808, 0.1951, 1.0), (-0.9239, 0.3827, -1.0), (-0.9239, 0.3827, 1.0), (-0.8315, 0.5556, -1.0), (-0.8315, 0.5556, 1.0), (-0.7071, 0.7071, -1.0), (-0.7071, 0.7071, 1.0), (-0.5556, 0.8315, -1.0), (-0.5556, 0.8315, 1.0), (-0.3827, 0.9239, -1.0), (-0.3827, 0.9239, 1.0), (-0.1951, 0.9808, -1.0), (-0.1951, 0.9808, 1.0), (0.3299, -0.9399, 0.4062), (0.3299, -0.9399, 0.6865), (0.1951, -0.9808, 0.4062), (0.1951, -0.9808, 0.6865), (0.0, -1.0, 0.4062), (0.0, -1.0, 0.6865), (-0.1951, -0.9808, 0.4062), (-0.1951, -0.9808, 0.6865), (-0.2298, -0.9703, 0.4062), (-0.2298, -0.9703, 0.6865)], [], [(0, 3, 6, 4), (4, 6, 9, 8), (8, 9, 11, 10), (10, 11, 13, 12), (12, 13, 15, 14), (14, 15, 17, 16), (16, 17, 19, 18), (18, 19, 21, 20), (20, 21, 23, 22), (22, 23, 25, 24), (24, 25, 27, 26), (26, 27, 29, 28), (28, 29, 31, 30), (30, 31, 33, 32), (70, 34, 32, 33, 35, 71, 69, 68), (71, 35, 37, 73), (72, 36, 34, 70), (73, 37, 39, 75), (74, 38, 36, 72), (75, 39, 41, 40, 38, 74, 76, 77), (40, 41, 43, 42), (42, 43, 45, 44), (44, 45, 47, 46), (46, 47, 49, 48), (48, 49, 51, 50), (50, 51, 53, 52), (52, 53, 55, 54), (54, 55, 57, 56), (56, 57, 59, 58), (58, 59, 61, 60), (60, 61, 63, 62), (62, 63, 65, 64), (13, 11, 9, 6, 3, 67, 65, 63, 61, 59, 57, 55, 53, 51, 49, 47, 45, 43, 41, 39, 37, 35, 33, 31, 29, 27, 25, 23, 21, 19, 17, 15), (64, 65, 67, 66), (66, 67, 3, 0), (66, 0, 4, 8, 10, 12, 14, 16, 18, 20, 22, 24, 26, 28, 30, 32, 34, 36, 38, 40, 42, 44, 46, 48, 50, 52, 54, 56, 58, 60, 62, 64), (1, 5, 7, 2), (7, 5, 68, 69), (1, 2, 77, 76), (74, 72, 70, 68, 5, 1, 76), (2, 7, 69, 71, 73, 75, 77)])
_uv = me_cylinder_001.uv_layers.new(name='UVMap')
_uv.uv.foreach_set('vector', [1.0, 0.5, 1.0, 1.0, 0.9688, 1.0, 0.9688, 0.5, 0.9688, 0.5, 0.9688, 1.0, 0.9375, 1.0, 0.9375, 0.5, 0.9375, 0.5, 0.9375, 1.0, 0.9062, 1.0, 0.9062, 0.5, 0.9062, 0.5, 0.9062, 1.0, 0.875, 1.0, 0.875, 0.5, 0.875, 0.5, 0.875, 1.0, 0.8438, 1.0, 0.8438, 0.5, 0.8438, 0.5, 0.8438, 1.0, 0.8125, 1.0, 0.8125, 0.5, 0.8125, 0.5, 0.8125, 1.0, 0.7812, 1.0, 0.7812, 0.5, 0.7812, 0.5, 0.7812, 1.0, 0.75, 1.0, 0.75, 0.5, 0.75, 0.5, 0.75, 1.0, 0.7188, 1.0, 0.7188, 0.5, 0.7188, 0.5, 0.7188, 1.0, 0.6875, 1.0, 0.6875, 0.5, 0.6875, 0.5, 0.6875, 1.0, 0.6562, 1.0, 0.6562, 0.5, 0.6562, 0.5, 0.6562, 1.0, 0.625, 1.0, 0.625, 0.5, 0.625, 0.5, 0.625, 1.0, 0.5938, 1.0, 0.5938, 0.5, 0.5938, 0.5, 0.5938, 1.0, 0.5625, 1.0, 0.5625, 0.5, 0.5312, 0.8516, 0.5312, 0.5, 0.5625, 0.5, 0.5625, 1.0, 0.5312, 1.0, 0.5312, 0.9216, 0.5537, 0.9216, 0.5537, 0.8516, 0.5312, 0.9216, 0.5312, 1.0, 0.5, 1.0, 0.5, 0.9216, 0.5, 0.8516, 0.5, 0.5, 0.5312, 0.5, 0.5312, 0.8516, 0.5, 0.9216, 0.5, 1.0, 0.4688, 1.0, 0.4688, 0.9216, 0.4688, 0.8516, 0.4688, 0.5, 0.5, 0.5, 0.5, 0.8516, 0.4688, 0.9216, 0.4688, 1.0, 0.4375, 1.0, 0.4375, 0.5, 0.4688, 0.5, 0.4688, 0.8516, 0.463, 0.8516, 0.463, 0.9216, 0.4375, 0.5, 0.4375, 1.0, 0.4062, 1.0, 0.4062, 0.5, 0.4062, 0.5, 0.4062, 1.0, 0.375, 1.0, 0.375, 0.5, 0.375, 0.5, 0.375, 1.0, 0.3438, 1.0, 0.3438, 0.5, 0.3438, 0.5, 0.3438, 1.0, 0.3125, 1.0, 0.3125, 0.5, 0.3125, 0.5, 0.3125, 1.0, 0.2812, 1.0, 0.2812, 0.5, 0.2812, 0.5, 0.2812, 1.0, 0.25, 1.0, 0.25, 0.5, 0.25, 0.5, 0.25, 1.0, 0.2188, 1.0, 0.2188, 0.5, 0.2188, 0.5, 0.2188, 1.0, 0.1875, 1.0, 0.1875, 0.5, 0.1875, 0.5, 0.1875, 1.0, 0.1562, 1.0, 0.1562, 0.5, 0.1562, 0.5, 0.1562, 1.0, 0.125, 1.0, 0.125, 0.5, 0.125, 0.5, 0.125, 1.0, 0.09375, 1.0, 0.09375, 0.5, 0.09375, 0.5, 0.09375, 1.0, 0.0625, 1.0, 0.0625, 0.5, 0.4197, 0.4197, 0.3833, 0.4496, 0.3418, 0.4717, 0.2968, 0.4854, 0.25, 0.49, 0.2032, 0.4854, 0.1582, 0.4717, 0.1167, 0.4496, 0.08029, 0.4197, 0.05045, 0.3833, 0.02827, 0.3418, 0.01461, 0.2968, 0.01, 0.25, 0.01461, 0.2032, 0.02827, 0.1582, 0.05045, 0.1167, 0.08029, 0.08029, 0.1167, 0.05045, 0.1582, 0.02827, 0.2032, 0.01461, 0.25, 0.01, 0.2968, 0.01461, 0.3418, 0.02827, 0.3833, 0.05045, 0.4197, 0.08029, 0.4496, 0.1167, 0.4717, 0.1582, 0.4854, 0.2032, 0.49, 0.25, 0.4854, 0.2968, 0.4717, 0.3418, 0.4496, 0.3833, 0.0625, 0.5, 0.0625, 1.0, 0.03125, 1.0, 0.03125, 0.5, 0.03125, 0.5, 0.03125, 1.0, 0.0, 1.0, 0.0, 0.5, 0.7032, 0.4854, 0.75, 0.49, 0.7968, 0.4854, 0.8418, 0.4717, 0.8833, 0.4496, 0.9197, 0.4197, 0.9496, 0.3833, 0.9717, 0.3418, 0.9854, 0.2968, 0.99, 0.25, 0.9854, 0.2032, 0.9717, 0.1582, 0.9496, 0.1167, 0.9197, 0.08029, 0.8833, 0.05045, 0.8418, 0.02827, 0.7968, 0.01461, 0.75, 0.01, 0.7032, 0.01461, 0.6582, 0.02827, 0.6167, 0.05045, 0.5803, 0.08029, 0.5504, 0.1167, 0.5283, 0.1582, 0.5146, 0.2032, 0.51, 0.25, 0.5146, 0.2968, 0.5283, 0.3418, 0.5504, 0.3833, 0.5803, 0.4197, 0.6167, 0.4496, 0.6582, 0.4717, 0.375, 0.0, 0.375, 0.25, 0.625, 0.25, 0.625, 0.0, 0.625, 0.25, 0.375, 0.25, 0.375, 0.4712, 0.625, 0.4712, 0.375, 1.0, 0.625, 1.0, 0.625, 0.7761, 0.375, 0.7761, 0.3543, 0.7348, 0.3666, 0.6482, 0.3618, 0.5609, 0.3461, 0.5, 0.125, 0.5, 0.125, 0.75, 0.3489, 0.75, 0.875, 0.75, 0.875, 0.5, 0.6539, 0.5, 0.6382, 0.5609, 0.6334, 0.6482, 0.6457, 0.7348, 0.6511, 0.75])
me_cylinder_001.update()
me_cube_001 = bpy.data.meshes.new('Cube.001')
me_cube_001.from_pydata([(-1.0, -1.0, -1.0), (-0.2096, -0.4056, -0.715), (0.2875, -0.3947, 0.08569), (-0.2096, -0.4056, 0.2397), (-0.5341, -0.439, 0.08569), (0.1904, -0.3546, -0.715), (0.2875, -0.3947, 0.6352), (-1.0, -1.0, 1.0), (0.1904, -0.3546, 0.2397), (0.5179, -0.4087, 0.08569), (-0.5341, -0.439, 0.6352), (0.5179, -0.4087, 0.6352), (-1.0, 1.0, -1.0), (-0.3037, -0.453, 0.08569), (-0.1822, -0.4487, 0.2784), (-1.0, 1.0, 1.0), (-0.3037, -0.453, 0.6352), (1.0, -1.0, -1.0), (-0.1721, -0.4383, 0.3584), (1.0, -1.0, 1.0), (1.0, 1.0, -1.0), (-0.1556, -0.4279, 0.4321), (1.0, 1.0, 1.0), (-0.1334, -0.4177, 0.4968), (-0.5376, -1.0, 0.6352), (-0.3071, -1.0, 0.6352), (-0.1063, -0.4082, 0.5498), (-0.5376, -1.0, 0.08569), (-0.3071, -1.0, 0.08569), (0.2836, -1.0, 0.08569), (-0.07537, -0.3998, 0.5892), (0.5141, -1.0, 0.08569), (-0.04176, -0.3927, 0.6135), (0.5141, -1.0, 0.6352), (0.2836, -1.0, 0.6352), (-0.006781, -0.3873, 0.6217), (0.02822, -0.3838, 0.6135), (0.06191, -0.3823, 0.5892), (0.09298, -0.3828, 0.5498), (0.1202, -0.3854, 0.4968), (0.1426, -0.3899, 0.4321), (0.1593, -0.3961, 0.3584), (0.1697, -0.4039, 0.2784), (-0.1837, -0.4533, 0.2397), (0.1713, -0.4081, 0.2397), (-0.05983, -1.0, 0.6352), (-0.03371, -1.0, 0.6544), (0.001339, -1.0, 0.6629), (0.03639, -1.0, 0.655), (0.06397, -1.0, 0.6352), (-0.178, -1.0, 0.2397), (-0.2017, -1.0, 0.2397), (-0.1749, -1.0, 0.3155), (-0.1647, -1.0, 0.3962), (-0.148, -1.0, 0.4707), (-0.06742, -1.0, 0.6296), (0.1284, -1.0, 0.5382), (0.1012, -1.0, 0.5914), (0.0701, -1.0, 0.6308), (-0.1257, -1.0, 0.536), (-0.09848, -1.0, 0.5897), (0.199, -1.0, -0.715), (-0.2017, -1.0, -0.715), (0.1673, -1.0, 0.3991), (0.1507, -1.0, 0.4732), (0.1808, -1.0, 0.2397), (0.199, -1.0, 0.2397), (0.1776, -1.0, 0.3186)], [], [(0, 7, 15, 12), (12, 15, 22, 20), (20, 22, 19, 17), (7, 0, 27, 24), (49, 34, 33, 19, 7, 24, 25, 45, 46, 47, 48), (50, 52, 53, 54, 59, 60, 55, 45, 25, 28, 27, 0, 17, 19, 33, 31, 29, 34, 49, 58, 57, 56, 64, 63, 67, 65, 66, 61, 62, 51), (12, 20, 17, 0), (22, 15, 7, 19), (4, 13, 16, 10), (16, 13, 28, 25), (4, 10, 24, 27), (28, 13, 4, 27), (24, 10, 16, 25), (2, 9, 11, 6), (11, 9, 31, 33), (2, 6, 34, 29), (31, 9, 2, 29), (34, 6, 11, 33), (50, 43, 14, 52), (52, 14, 18, 53), (53, 18, 21, 54), (54, 21, 23, 59), (59, 23, 26, 60), (60, 26, 30, 55), (30, 32, 46, 45, 55), (32, 35, 47, 46), (35, 36, 48, 47), (36, 37, 58, 49, 48), (58, 37, 38, 57), (57, 38, 39, 56), (56, 39, 40, 64), (64, 40, 41, 63), (63, 41, 42, 67), (42, 44, 65, 67), (35, 32, 30, 26, 23, 21, 18, 14, 43, 44, 42, 41, 40, 39, 38, 37, 36), (1, 5, 8, 3), (66, 8, 5, 61), (1, 3, 51, 62), (61, 5, 1, 62), (44, 8, 66, 65), (3, 43, 50, 51), (8, 44, 43, 3)])
me_cube_001.polygons.foreach_set('material_index', [0, 0, 0, 0, 0, 0, 0, 0, 0, 0, 0, 0, 0, 0, 0, 0, 0, 0, 0, 0, 0, 0, 0, 0, 0, 0, 0, 0, 0, 0, 0, 0, 0, 0, 0, 2568, 2568, 2568, 2568, 2568, 2568, 2568])
_uv = me_cube_001.uv_layers.new(name='UVMap')
_uv.uv.foreach_set('vector', [0.375, 0.0, 0.625, 0.0, 0.625, 0.25, 0.375, 0.25, 0.375, 0.25, 0.625, 0.25, 0.625, 0.5, 0.375, 0.5, 0.375, 0.5, 0.625, 0.5, 0.625, 0.75, 0.375, 0.75, 0.625, 1.0, 0.375, 1.0, 0.5107, 0.9422, 0.5794, 0.9422, 0.5794, 0.867, 0.5794, 0.8395, 0.5794, 0.8107, 0.625, 0.75, 0.625, 1.0, 0.5794, 0.9422, 0.5794, 0.9134, 0.5794, 0.8825, 0.5818, 0.8792, 0.5829, 0.8748, 0.5819, 0.8705, 0.53, 0.8972, 0.5394, 0.8969, 0.5495, 0.8956, 0.5588, 0.8935, 0.567, 0.8907, 0.5737, 0.8873, 0.5787, 0.8834, 0.5794, 0.8825, 0.5794, 0.9134, 0.5107, 0.9134, 0.5107, 0.9422, 0.375, 1.0, 0.375, 0.75, 0.625, 0.75, 0.5794, 0.8107, 0.5107, 0.8107, 0.5107, 0.8395, 0.5794, 0.8395, 0.5794, 0.867, 0.5789, 0.8662, 0.5739, 0.8624, 0.5673, 0.859, 0.5592, 0.8562, 0.5499, 0.8541, 0.5398, 0.8528, 0.53, 0.8524, 0.53, 0.8501, 0.4106, 0.8501, 0.4106, 0.9002, 0.53, 0.9002, 0.125, 0.5, 0.375, 0.5, 0.375, 0.75, 0.125, 0.75, 0.625, 0.5, 0.875, 0.5, 0.875, 0.75, 0.625, 0.75, 0.375, 0.0, 0.375, 0.25, 0.625, 0.25, 0.625, 0.0, 0.625, 0.25, 0.375, 0.25, 0.375, 0.4415, 0.625, 0.4415, 0.375, 1.0, 0.625, 1.0, 0.625, 0.8036, 0.375, 0.8036, 0.3165, 0.5, 0.125, 0.5, 0.125, 0.75, 0.3214, 0.75, 0.6786, 0.75, 0.875, 0.75, 0.875, 0.5, 0.6835, 0.5, 0.375, 0.0, 0.375, 0.25, 0.625, 0.25, 0.625, 0.0, 0.625, 0.25, 0.375, 0.25, 0.375, 0.457, 0.625, 0.457, 0.375, 1.0, 0.625, 1.0, 0.625, 0.7881, 0.375, 0.7881, 0.332, 0.5, 0.125, 0.5, 0.125, 0.75, 0.3369, 0.75, 0.6631, 0.75, 0.875, 0.75, 0.875, 0.5, 0.668, 0.5, 0.497, 0.7448, 0.4833, 0.5, 0.4688, 0.5, 0.4688, 0.7488, 0.4688, 0.7488, 0.4688, 0.5, 0.4375, 0.5, 0.4375, 0.7535, 0.4375, 0.7535, 0.4375, 0.5, 0.4062, 0.5, 0.4062, 0.7582, 0.4062, 0.7582, 0.4062, 0.5, 0.375, 0.5, 0.375, 0.7628, 0.375, 0.7628, 0.375, 0.5, 0.3438, 0.5, 0.3438, 0.7671, 0.3438, 0.7671, 0.3438, 0.5, 0.3125, 0.5, 0.3125, 0.7709, 0.3125, 0.5, 0.2812, 0.5, 0.2812, 0.7741, 0.3055, 0.7716, 0.3125, 0.7709, 0.2812, 0.5, 0.25, 0.5, 0.25, 0.7765, 0.2812, 0.7741, 0.25, 0.5, 0.2188, 0.5, 0.2188, 0.7781, 0.25, 0.7765, 0.2188, 0.5, 0.1875, 0.5, 0.1875, 0.7788, 0.1932, 0.7787, 0.2188, 0.7781, 0.1875, 0.7788, 0.1875, 0.5, 0.1562, 0.5, 0.1562, 0.7786, 0.1562, 0.7786, 0.1562, 0.5, 0.125, 0.5, 0.125, 0.7774, 0.125, 0.7774, 0.125, 0.5, 0.09375, 0.5, 0.09375, 0.7754, 0.09375, 0.7754, 0.09375, 0.5, 0.0625, 0.5, 0.0625, 0.7725, 0.0625, 0.7725, 0.0625, 0.5, 0.03125, 0.5, 0.03125, 0.769, 0.03125, 0.5, 0.01671, 0.5, 0.001843, 0.7652, 0.03125, 0.769, 0.51, 0.25, 0.5146, 0.2032, 0.5283, 0.1582, 0.5504, 0.1167, 0.5803, 0.08029, 0.6167, 0.05045, 0.6582, 0.02827, 0.7032, 0.01461, 0.725, 0.01247, 0.725, 0.4875, 0.7032, 0.4854, 0.6582, 0.4717, 0.6167, 0.4496, 0.5803, 0.4197, 0.5504, 0.3833, 0.5283, 0.3418, 0.5146, 0.2968, 0.375, 0.0, 0.375, 0.25, 0.625, 0.25, 0.625, 0.0, 0.625, 0.3801, 0.625, 0.25, 0.375, 0.25, 0.375, 0.3801, 0.375, 1.0, 0.625, 1.0, 0.625, 0.8802, 0.375, 0.8802, 0.2551, 0.5, 0.125, 0.5, 0.125, 0.75, 0.2448, 0.75, 0.8647, 0.5124, 0.875, 0.5, 0.7449, 0.5, 0.7454, 0.5114, 0.875, 0.75, 0.8647, 0.7343, 0.7545, 0.7352, 0.7552, 0.75, 0.875, 0.5, 0.8647, 0.5124, 0.8647, 0.7343, 0.875, 0.75])
me_cube_001.update()
me_cone = bpy.data.meshes.new('Cone')
me_cone.from_pydata([(0.0, 1.336, -1.0), (0.2606, 1.31, -1.0), (0.5113, 1.234, -1.0), (0.7422, 1.111, -1.0), (0.9447, 0.9447, -1.0), (1.111, 0.7422, -1.0), (1.234, 0.5113, -1.0), (1.31, 0.2606, -1.0), (1.336, 0.0, -1.0), (1.31, -0.2606, -1.0), (1.234, -0.5113, -1.0), (1.111, -0.7422, -1.0), (0.9447, -0.9447, -1.0), (0.7422, -1.111, -1.0), (0.5113, -1.234, -1.0), (0.2606, -1.31, -1.0), (0.0, -1.336, -1.0), (-0.2606, -1.31, -1.0), (-0.5113, -1.234, -1.0), (-0.7422, -1.111, -1.0), (-0.9447, -0.9447, -1.0), (-1.111, -0.7422, -1.0), (-1.234, -0.5113, -1.0), (-1.31, -0.2606, -1.0), (-1.336, 0.0, -1.0), (-1.31, 0.2606, -1.0), (-1.234, 0.5113, -1.0), (-1.111, 0.7422, -1.0), (-0.9447, 0.9447, -1.0), (-0.7422, 1.111, -1.0), (-0.5113, 1.234, -1.0), (-0.2606, 1.31, -1.0), (0.0, 0.0, 1.0)], [], [(0, 32, 1), (1, 32, 2), (2, 32, 3), (3, 32, 4), (4, 32, 5), (5, 32, 6), (6, 32, 7), (7, 32, 8), (8, 32, 9), (9, 32, 10), (10, 32, 11), (11, 32, 12), (12, 32, 13), (13, 32, 14), (14, 32, 15), (15, 32, 16), (16, 32, 17), (17, 32, 18), (18, 32, 19), (19, 32, 20), (20, 32, 21), (21, 32, 22), (22, 32, 23), (23, 32, 24), (24, 32, 25), (25, 32, 26), (26, 32, 27), (27, 32, 28), (28, 32, 29), (29, 32, 30), (0, 1, 2, 3, 4, 5, 6, 7, 8, 9, 10, 11, 12, 13, 14, 15, 16, 17, 18, 19, 20, 21, 22, 23, 24, 25, 26, 27, 28, 29, 30, 31), (30, 32, 31), (31, 32, 0)])
_uv = me_cone.uv_layers.new(name='UVMap')
_uv.uv.foreach_set('vector', [0.25, 0.49, 0.25, 0.25, 0.2968, 0.4854, 0.2968, 0.4854, 0.25, 0.25, 0.3418, 0.4717, 0.3418, 0.4717, 0.25, 0.25, 0.3833, 0.4496, 0.3833, 0.4496, 0.25, 0.25, 0.4197, 0.4197, 0.4197, 0.4197, 0.25, 0.25, 0.4496, 0.3833, 0.4496, 0.3833, 0.25, 0.25, 0.4717, 0.3418, 0.4717, 0.3418, 0.25, 0.25, 0.4854, 0.2968, 0.4854, 0.2968, 0.25, 0.25, 0.49, 0.25, 0.49, 0.25, 0.25, 0.25, 0.4854, 0.2032, 0.4854, 0.2032, 0.25, 0.25, 0.4717, 0.1582, 0.4717, 0.1582, 0.25, 0.25, 0.4496, 0.1167, 0.4496, 0.1167, 0.25, 0.25, 0.4197, 0.08029, 0.4197, 0.08029, 0.25, 0.25, 0.3833, 0.05045, 0.3833, 0.05045, 0.25, 0.25, 0.3418, 0.02827, 0.3418, 0.02827, 0.25, 0.25, 0.2968, 0.01461, 0.2968, 0.01461, 0.25, 0.25, 0.25, 0.01, 0.25, 0.01, 0.25, 0.25, 0.2032, 0.01461, 0.2032, 0.01461, 0.25, 0.25, 0.1582, 0.02827, 0.1582, 0.02827, 0.25, 0.25, 0.1167, 0.05045, 0.1167, 0.05045, 0.25, 0.25, 0.08029, 0.08029, 0.08029, 0.08029, 0.25, 0.25, 0.05045, 0.1167, 0.05045, 0.1167, 0.25, 0.25, 0.02827, 0.1582, 0.02827, 0.1582, 0.25, 0.25, 0.01461, 0.2032, 0.01461, 0.2032, 0.25, 0.25, 0.01, 0.25, 0.01, 0.25, 0.25, 0.25, 0.01461, 0.2968, 0.01461, 0.2968, 0.25, 0.25, 0.02827, 0.3418, 0.02827, 0.3418, 0.25, 0.25, 0.05045, 0.3833, 0.05045, 0.3833, 0.25, 0.25, 0.08029, 0.4197, 0.08029, 0.4197, 0.25, 0.25, 0.1167, 0.4496, 0.1167, 0.4496, 0.25, 0.25, 0.1582, 0.4717, 0.75, 0.49, 0.7968, 0.4854, 0.8418, 0.4717, 0.8833, 0.4496, 0.9197, 0.4197, 0.9496, 0.3833, 0.9717, 0.3418, 0.9854, 0.2968, 0.99, 0.25, 0.9854, 0.2032, 0.9717, 0.1582, 0.9496, 0.1167, 0.9197, 0.08029, 0.8833, 0.05045, 0.8418, 0.02827, 0.7968, 0.01461, 0.75, 0.01, 0.7032, 0.01461, 0.6582, 0.02827, 0.6167, 0.05045, 0.5803, 0.08029, 0.5504, 0.1167, 0.5283, 0.1582, 0.5146, 0.2032, 0.51, 0.25, 0.5146, 0.2968, 0.5283, 0.3418, 0.5504, 0.3833, 0.5803, 0.4197, 0.6167, 0.4496, 0.6582, 0.4717, 0.7032, 0.4854, 0.1582, 0.4717, 0.25, 0.25, 0.2032, 0.4854, 0.2032, 0.4854, 0.25, 0.25, 0.25, 0.49])
me_cone.update()
me_cone_001 = bpy.data.meshes.new('Cone.001')
me_cone_001.from_pydata([(7.691e-08, 1.323, -1.0), (0.258, 1.297, -1.0), (0.5061, 1.222, -1.0), (0.7348, 1.1, -1.0), (0.9352, 0.9352, -1.0), (1.1, 0.7348, -1.0), (1.222, 0.5061, -1.0), (1.297, 0.258, -1.0), (1.323, -7.691e-08, -1.0), (1.297, -0.258, -1.0), (1.222, -0.5061, -1.0), (1.1, -0.7348, -1.0), (0.9352, -0.9352, -1.0), (0.7348, -1.1, -1.0), (0.5061, -1.222, -1.0), (0.258, -1.297, -1.0), (7.691e-08, -1.323, -1.0), (-0.258, -1.297, -1.0), (-0.5061, -1.222, -1.0), (-0.7348, -1.1, -1.0), (-0.9352, -0.9352, -1.0), (-1.1, -0.7348, -1.0), (-1.222, -0.5061, -1.0), (-1.297, -0.258, -1.0), (-1.323, -7.691e-08, -1.0), (-1.297, 0.258, -1.0), (-1.222, 0.5061, -1.0), (-1.1, 0.7348, -1.0), (-0.9352, 0.9352, -1.0), (-0.7348, 1.1, -1.0), (-0.5061, 1.222, -1.0), (-0.258, 1.297, -1.0), (0.0, 0.0, 1.0)], [], [(0, 32, 1), (1, 32, 2), (2, 32, 3), (3, 32, 4), (4, 32, 5), (5, 32, 6), (6, 32, 7), (7, 32, 8), (8, 32, 9), (9, 32, 10), (10, 32, 11), (11, 32, 12), (12, 32, 13), (13, 32, 14), (14, 32, 15), (15, 32, 16), (16, 32, 17), (17, 32, 18), (18, 32, 19), (19, 32, 20), (20, 32, 21), (21, 32, 22), (22, 32, 23), (23, 32, 24), (24, 32, 25), (25, 32, 26), (26, 32, 27), (27, 32, 28), (28, 32, 29), (29, 32, 30), (0, 1, 2, 3, 4, 5, 6, 7, 8, 9, 10, 11, 12, 13, 14, 15, 16, 17, 18, 19, 20, 21, 22, 23, 24, 25, 26, 27, 28, 29, 30, 31), (30, 32, 31), (31, 32, 0)])
_uv = me_cone_001.uv_layers.new(name='UVMap')
_uv.uv.foreach_set('vector', [0.25, 0.49, 0.25, 0.25, 0.2968, 0.4854, 0.2968, 0.4854, 0.25, 0.25, 0.3418, 0.4717, 0.3418, 0.4717, 0.25, 0.25, 0.3833, 0.4496, 0.3833, 0.4496, 0.25, 0.25, 0.4197, 0.4197, 0.4197, 0.4197, 0.25, 0.25, 0.4496, 0.3833, 0.4496, 0.3833, 0.25, 0.25, 0.4717, 0.3418, 0.4717, 0.3418, 0.25, 0.25, 0.4854, 0.2968, 0.4854, 0.2968, 0.25, 0.25, 0.49, 0.25, 0.49, 0.25, 0.25, 0.25, 0.4854, 0.2032, 0.4854, 0.2032, 0.25, 0.25, 0.4717, 0.1582, 0.4717, 0.1582, 0.25, 0.25, 0.4496, 0.1167, 0.4496, 0.1167, 0.25, 0.25, 0.4197, 0.08029, 0.4197, 0.08029, 0.25, 0.25, 0.3833, 0.05045, 0.3833, 0.05045, 0.25, 0.25, 0.3418, 0.02827, 0.3418, 0.02827, 0.25, 0.25, 0.2968, 0.01461, 0.2968, 0.01461, 0.25, 0.25, 0.25, 0.01, 0.25, 0.01, 0.25, 0.25, 0.2032, 0.01461, 0.2032, 0.01461, 0.25, 0.25, 0.1582, 0.02827, 0.1582, 0.02827, 0.25, 0.25, 0.1167, 0.05045, 0.1167, 0.05045, 0.25, 0.25, 0.08029, 0.08029, 0.08029, 0.08029, 0.25, 0.25, 0.05045, 0.1167, 0.05045, 0.1167, 0.25, 0.25, 0.02827, 0.1582, 0.02827, 0.1582, 0.25, 0.25, 0.01461, 0.2032, 0.01461, 0.2032, 0.25, 0.25, 0.01, 0.25, 0.01, 0.25, 0.25, 0.25, 0.01461, 0.2968, 0.01461, 0.2968, 0.25, 0.25, 0.02827, 0.3418, 0.02827, 0.3418, 0.25, 0.25, 0.05045, 0.3833, 0.05045, 0.3833, 0.25, 0.25, 0.08029, 0.4197, 0.08029, 0.4197, 0.25, 0.25, 0.1167, 0.4496, 0.1167, 0.4496, 0.25, 0.25, 0.1582, 0.4717, 0.75, 0.49, 0.7968, 0.4854, 0.8418, 0.4717, 0.8833, 0.4496, 0.9197, 0.4197, 0.9496, 0.3833, 0.9717, 0.3418, 0.9854, 0.2968, 0.99, 0.25, 0.9854, 0.2032, 0.9717, 0.1582, 0.9496, 0.1167, 0.9197, 0.08029, 0.8833, 0.05045, 0.8418, 0.02827, 0.7968, 0.01461, 0.75, 0.01, 0.7032, 0.01461, 0.6582, 0.02827, 0.6167, 0.05045, 0.5803, 0.08029, 0.5504, 0.1167, 0.5283, 0.1582, 0.5146, 0.2032, 0.51, 0.25, 0.5146, 0.2968, 0.5283, 0.3418, 0.5504, 0.3833, 0.5803, 0.4197, 0.6167, 0.4496, 0.6582, 0.4717, 0.7032, 0.4854, 0.1582, 0.4717, 0.25, 0.25, 0.2032, 0.4854, 0.2032, 0.4854, 0.25, 0.25, 0.25, 0.49])
me_cone_001.update()
me_cylinder_002 = bpy.data.meshes.new('Cylinder.002')
me_cylinder_002.from_pydata([(0.0, 1.0, -1.0), (0.0, 1.0, 1.0), (0.1951, 0.9808, -1.0), (0.1951, 0.9808, 1.0), (0.3827, 0.9239, -1.0), (0.3827, 0.9239, 1.0), (0.5556, 0.8315, -1.0), (0.5556, 0.8315, 1.0), (0.7071, 0.7071, -1.0), (0.7071, 0.7071, 1.0), (0.8315, 0.5556, -1.0), (0.8315, 0.5556, 1.0), (0.9239, 0.3827, -1.0), (0.9239, 0.3827, 1.0), (0.9808, 0.1951, -1.0), (0.9808, 0.1951, 1.0), (1.0, 0.0, -1.0), (1.0, 0.0, 1.0), (0.9808, -0.1951, -1.0), (0.9808, -0.1951, 1.0), (0.9239, -0.3827, -1.0), (0.9239, -0.3827, 1.0), (0.8315, -0.5556, -1.0), (0.8315, -0.5556, 1.0), (0.7071, -0.7071, -1.0), (0.7071, -0.7071, 1.0), (0.5556, -0.8315, -1.0), (0.5556, -0.8315, 1.0), (0.3827, -0.9239, -1.0), (0.3827, -0.9239, 1.0), (0.1951, -0.9808, -1.0), (0.1951, -0.9808, 1.0), (0.0, -1.0, -1.0), (0.0, -1.0, 1.0), (-0.1951, -0.9808, -1.0), (-0.1951, -0.9808, 1.0), (-0.3827, -0.9239, -1.0), (-0.3827, -0.9239, 1.0), (-0.5556, -0.8315, -1.0), (-0.5556, -0.8315, 1.0), (-0.7071, -0.7071, -1.0), (-0.7071, -0.7071, 1.0), (-0.8315, -0.5556, -1.0), (-0.8315, -0.5556, 1.0), (-0.9239, -0.3827, -1.0), (-0.9239, -0.3827, 1.0), (-0.9808, -0.1951, -1.0), (-0.9808, -0.1951, 1.0), (-1.0, 0.0, -1.0), (-1.0, 0.0, 1.0), (-0.9808, 0.1951, -1.0), (-0.9808, 0.1951, 1.0), (-0.9239, 0.3827, -1.0), (-0.9239, 0.3827, 1.0), (-0.8315, 0.5556, -1.0), (-0.8315, 0.5556, 1.0), (-0.7071, 0.7071, -1.0), (-0.7071, 0.7071, 1.0), (-0.5556, 0.8315, -1.0), (-0.5556, 0.8315, 1.0), (-0.3827, 0.9239, -1.0), (-0.3827, 0.9239, 1.0), (-0.1951, 0.9808, -1.0), (-0.1951, 0.9808, 1.0)], [], [(0, 1, 3, 2), (2, 3, 5, 4), (4, 5, 7, 6), (6, 7, 9, 8), (8, 9, 11, 10), (10, 11, 13, 12), (12, 13, 15, 14), (14, 15, 17, 16), (16, 17, 19, 18), (18, 19, 21, 20), (20, 21, 23, 22), (22, 23, 25, 24), (24, 25, 27, 26), (26, 27, 29, 28), (28, 29, 31, 30), (30, 31, 33, 32), (32, 33, 35, 34), (34, 35, 37, 36), (36, 37, 39, 38), (38, 39, 41, 40), (40, 41, 43, 42), (42, 43, 45, 44), (44, 45, 47, 46), (46, 47, 49, 48), (48, 49, 51, 50), (50, 51, 53, 52), (52, 53, 55, 54), (54, 55, 57, 56), (56, 57, 59, 58), (58, 59, 61, 60), (3, 1, 63, 61, 59, 57, 55, 53, 51, 49, 47, 45, 43, 41, 39, 37, 35, 33, 31, 29, 27, 25, 23, 21, 19, 17, 15, 13, 11, 9, 7, 5), (60, 61, 63, 62), (62, 63, 1, 0), (0, 2, 4, 6, 8, 10, 12, 14, 16, 18, 20, 22, 24, 26, 28, 30, 32, 34, 36, 38, 40, 42, 44, 46, 48, 50, 52, 54, 56, 58, 60, 62)])
_uv = me_cylinder_002.uv_layers.new(name='UVMap')
_uv.uv.foreach_set('vector', [1.0, 0.5, 1.0, 1.0, 0.9688, 1.0, 0.9688, 0.5, 0.9688, 0.5, 0.9688, 1.0, 0.9375, 1.0, 0.9375, 0.5, 0.9375, 0.5, 0.9375, 1.0, 0.9062, 1.0, 0.9062, 0.5, 0.9062, 0.5, 0.9062, 1.0, 0.875, 1.0, 0.875, 0.5, 0.875, 0.5, 0.875, 1.0, 0.8438, 1.0, 0.8438, 0.5, 0.8438, 0.5, 0.8438, 1.0, 0.8125, 1.0, 0.8125, 0.5, 0.8125, 0.5, 0.8125, 1.0, 0.7812, 1.0, 0.7812, 0.5, 0.7812, 0.5, 0.7812, 1.0, 0.75, 1.0, 0.75, 0.5, 0.75, 0.5, 0.75, 1.0, 0.7188, 1.0, 0.7188, 0.5, 0.7188, 0.5, 0.7188, 1.0, 0.6875, 1.0, 0.6875, 0.5, 0.6875, 0.5, 0.6875, 1.0, 0.6562, 1.0, 0.6562, 0.5, 0.6562, 0.5, 0.6562, 1.0, 0.625, 1.0, 0.625, 0.5, 0.625, 0.5, 0.625, 1.0, 0.5938, 1.0, 0.5938, 0.5, 0.5938, 0.5, 0.5938, 1.0, 0.5625, 1.0, 0.5625, 0.5, 0.5625, 0.5, 0.5625, 1.0, 0.5312, 1.0, 0.5312, 0.5, 0.5312, 0.5, 0.5312, 1.0, 0.5, 1.0, 0.5, 0.5, 0.5, 0.5, 0.5, 1.0, 0.4688, 1.0, 0.4688, 0.5, 0.4688, 0.5, 0.4688, 1.0, 0.4375, 1.0, 0.4375, 0.5, 0.4375, 0.5, 0.4375, 1.0, 0.4062, 1.0, 0.4062, 0.5, 0.4062, 0.5, 0.4062, 1.0, 0.375, 1.0, 0.375, 0.5, 0.375, 0.5, 0.375, 1.0, 0.3438, 1.0, 0.3438, 0.5, 0.3438, 0.5, 0.3438, 1.0, 0.3125, 1.0, 0.3125, 0.5, 0.3125, 0.5, 0.3125, 1.0, 0.2812, 1.0, 0.2812, 0.5, 0.2812, 0.5, 0.2812, 1.0, 0.25, 1.0, 0.25, 0.5, 0.25, 0.5, 0.25, 1.0, 0.2188, 1.0, 0.2188, 0.5, 0.2188, 0.5, 0.2188, 1.0, 0.1875, 1.0, 0.1875, 0.5, 0.1875, 0.5, 0.1875, 1.0, 0.1562, 1.0, 0.1562, 0.5, 0.1562, 0.5, 0.1562, 1.0, 0.125, 1.0, 0.125, 0.5, 0.125, 0.5, 0.125, 1.0, 0.09375, 1.0, 0.09375, 0.5, 0.09375, 0.5, 0.09375, 1.0, 0.0625, 1.0, 0.0625, 0.5, 0.2968, 0.4854, 0.25, 0.49, 0.2032, 0.4854, 0.1582, 0.4717, 0.1167, 0.4496, 0.08029, 0.4197, 0.05045, 0.3833, 0.02827, 0.3418, 0.01461, 0.2968, 0.01, 0.25, 0.01461, 0.2032, 0.02827, 0.1582, 0.05045, 0.1167, 0.08029, 0.08029, 0.1167, 0.05045, 0.1582, 0.02827, 0.2032, 0.01461, 0.25, 0.01, 0.2968, 0.01461, 0.3418, 0.02827, 0.3833, 0.05045, 0.4197, 0.08029, 0.4496, 0.1167, 0.4717, 0.1582, 0.4854, 0.2032, 0.49, 0.25, 0.4854, 0.2968, 0.4717, 0.3418, 0.4496, 0.3833, 0.4197, 0.4197, 0.3833, 0.4496, 0.3418, 0.4717, 0.0625, 0.5, 0.0625, 1.0, 0.03125, 1.0, 0.03125, 0.5, 0.03125, 0.5, 0.03125, 1.0, 0.0, 1.0, 0.0, 0.5, 0.75, 0.49, 0.7968, 0.4854, 0.8418, 0.4717, 0.8833, 0.4496, 0.9197, 0.4197, 0.9496, 0.3833, 0.9717, 0.3418, 0.9854, 0.2968, 0.99, 0.25, 0.9854, 0.2032, 0.9717, 0.1582, 0.9496, 0.1167, 0.9197, 0.08029, 0.8833, 0.05045, 0.8418, 0.02827, 0.7968, 0.01461, 0.75, 0.01, 0.7032, 0.01461, 0.6582, 0.02827, 0.6167, 0.05045, 0.5803, 0.08029, 0.5504, 0.1167, 0.5283, 0.1582, 0.5146, 0.2032, 0.51, 0.25, 0.5146, 0.2968, 0.5283, 0.3418, 0.5504, 0.3833, 0.5803, 0.4197, 0.6167, 0.4496, 0.6582, 0.4717, 0.7032, 0.4854])
me_cylinder_002.update()
me_cylinder_003 = bpy.data.meshes.new('Cylinder.003')
me_cylinder_003.from_pydata([(0.0, 1.0, -1.0), (0.0, 1.0, 1.0), (0.1951, 0.9808, -1.0), (0.1951, 0.9808, 1.0), (0.3827, 0.9239, -1.0), (0.3827, 0.9239, 1.0), (0.5556, 0.8315, -1.0), (0.5556, 0.8315, 1.0), (0.7071, 0.7071, -1.0), (0.7071, 0.7071, 1.0), (0.8315, 0.5556, -1.0), (0.8315, 0.5556, 1.0), (0.9239, 0.3827, -1.0), (0.9239, 0.3827, 1.0), (0.9808, 0.1951, -1.0), (0.9808, 0.1951, 1.0), (1.0, 0.0, -1.0), (1.0, 0.0, 1.0), (0.9808, -0.1951, -1.0), (0.9808, -0.1951, 1.0), (0.9239, -0.3827, -1.0), (0.9239, -0.3827, 1.0), (0.8315, -0.5556, -1.0), (0.8315, -0.5556, 1.0), (0.7071, -0.7071, -1.0), (0.7071, -0.7071, 1.0), (0.5556, -0.8315, -1.0), (0.5556, -0.8315, 1.0), (0.3827, -0.9239, -1.0), (0.3827, -0.9239, 1.0), (0.1951, -0.9808, -1.0), (0.1951, -0.9808, 1.0), (0.0, -1.0, -1.0), (0.0, -1.0, 1.0), (-0.1951, -0.9808, -1.0), (-0.1951, -0.9808, 1.0), (-0.3827, -0.9239, -1.0), (-0.3827, -0.9239, 1.0), (-0.5556, -0.8315, -1.0), (-0.5556, -0.8315, 1.0), (-0.7071, -0.7071, -1.0), (-0.7071, -0.7071, 1.0), (-0.8315, -0.5556, -1.0), (-0.8315, -0.5556, 1.0), (-0.9239, -0.3827, -1.0), (-0.9239, -0.3827, 1.0), (-0.9808, -0.1951, -1.0), (-0.9808, -0.1951, 1.0), (-1.0, 0.0, -1.0), (-1.0, 0.0, 1.0), (-0.9808, 0.1951, -1.0), (-0.9808, 0.1951, 1.0), (-0.9239, 0.3827, -1.0), (-0.9239, 0.3827, 1.0), (-0.8315, 0.5556, -1.0), (-0.8315, 0.5556, 1.0), (-0.7071, 0.7071, -1.0), (-0.7071, 0.7071, 1.0), (-0.5556, 0.8315, -1.0), (-0.5556, 0.8315, 1.0), (-0.3827, 0.9239, -1.0), (-0.3827, 0.9239, 1.0), (-0.1951, 0.9808, -1.0), (-0.1951, 0.9808, 1.0)], [], [(0, 1, 3, 2), (2, 3, 5, 4), (4, 5, 7, 6), (6, 7, 9, 8), (8, 9, 11, 10), (10, 11, 13, 12), (12, 13, 15, 14), (14, 15, 17, 16), (16, 17, 19, 18), (18, 19, 21, 20), (20, 21, 23, 22), (22, 23, 25, 24), (24, 25, 27, 26), (26, 27, 29, 28), (28, 29, 31, 30), (30, 31, 33, 32), (32, 33, 35, 34), (34, 35, 37, 36), (36, 37, 39, 38), (38, 39, 41, 40), (40, 41, 43, 42), (42, 43, 45, 44), (44, 45, 47, 46), (46, 47, 49, 48), (48, 49, 51, 50), (50, 51, 53, 52), (52, 53, 55, 54), (54, 55, 57, 56), (56, 57, 59, 58), (58, 59, 61, 60), (3, 1, 63, 61, 59, 57, 55, 53, 51, 49, 47, 45, 43, 41, 39, 37, 35, 33, 31, 29, 27, 25, 23, 21, 19, 17, 15, 13, 11, 9, 7, 5), (60, 61, 63, 62), (62, 63, 1, 0), (0, 2, 4, 6, 8, 10, 12, 14, 16, 18, 20, 22, 24, 26, 28, 30, 32, 34, 36, 38, 40, 42, 44, 46, 48, 50, 52, 54, 56, 58, 60, 62)])
_uv = me_cylinder_003.uv_layers.new(name='UVMap')
_uv.uv.foreach_set('vector', [1.0, 0.5, 1.0, 1.0, 0.9688, 1.0, 0.9688, 0.5, 0.9688, 0.5, 0.9688, 1.0, 0.9375, 1.0, 0.9375, 0.5, 0.9375, 0.5, 0.9375, 1.0, 0.9062, 1.0, 0.9062, 0.5, 0.9062, 0.5, 0.9062, 1.0, 0.875, 1.0, 0.875, 0.5, 0.875, 0.5, 0.875, 1.0, 0.8438, 1.0, 0.8438, 0.5, 0.8438, 0.5, 0.8438, 1.0, 0.8125, 1.0, 0.8125, 0.5, 0.8125, 0.5, 0.8125, 1.0, 0.7812, 1.0, 0.7812, 0.5, 0.7812, 0.5, 0.7812, 1.0, 0.75, 1.0, 0.75, 0.5, 0.75, 0.5, 0.75, 1.0, 0.7188, 1.0, 0.7188, 0.5, 0.7188, 0.5, 0.7188, 1.0, 0.6875, 1.0, 0.6875, 0.5, 0.6875, 0.5, 0.6875, 1.0, 0.6562, 1.0, 0.6562, 0.5, 0.6562, 0.5, 0.6562, 1.0, 0.625, 1.0, 0.625, 0.5, 0.625, 0.5, 0.625, 1.0, 0.5938, 1.0, 0.5938, 0.5, 0.5938, 0.5, 0.5938, 1.0, 0.5625, 1.0, 0.5625, 0.5, 0.5625, 0.5, 0.5625, 1.0, 0.5312, 1.0, 0.5312, 0.5, 0.5312, 0.5, 0.5312, 1.0, 0.5, 1.0, 0.5, 0.5, 0.5, 0.5, 0.5, 1.0, 0.4688, 1.0, 0.4688, 0.5, 0.4688, 0.5, 0.4688, 1.0, 0.4375, 1.0, 0.4375, 0.5, 0.4375, 0.5, 0.4375, 1.0, 0.4062, 1.0, 0.4062, 0.5, 0.4062, 0.5, 0.4062, 1.0, 0.375, 1.0, 0.375, 0.5, 0.375, 0.5, 0.375, 1.0, 0.3438, 1.0, 0.3438, 0.5, 0.3438, 0.5, 0.3438, 1.0, 0.3125, 1.0, 0.3125, 0.5, 0.3125, 0.5, 0.3125, 1.0, 0.2812, 1.0, 0.2812, 0.5, 0.2812, 0.5, 0.2812, 1.0, 0.25, 1.0, 0.25, 0.5, 0.25, 0.5, 0.25, 1.0, 0.2188, 1.0, 0.2188, 0.5, 0.2188, 0.5, 0.2188, 1.0, 0.1875, 1.0, 0.1875, 0.5, 0.1875, 0.5, 0.1875, 1.0, 0.1562, 1.0, 0.1562, 0.5, 0.1562, 0.5, 0.1562, 1.0, 0.125, 1.0, 0.125, 0.5, 0.125, 0.5, 0.125, 1.0, 0.09375, 1.0, 0.09375, 0.5, 0.09375, 0.5, 0.09375, 1.0, 0.0625, 1.0, 0.0625, 0.5, 0.2968, 0.4854, 0.25, 0.49, 0.2032, 0.4854, 0.1582, 0.4717, 0.1167, 0.4496, 0.08029, 0.4197, 0.05045, 0.3833, 0.02827, 0.3418, 0.01461, 0.2968, 0.01, 0.25, 0.01461, 0.2032, 0.02827, 0.1582, 0.05045, 0.1167, 0.08029, 0.08029, 0.1167, 0.05045, 0.1582, 0.02827, 0.2032, 0.01461, 0.25, 0.01, 0.2968, 0.01461, 0.3418, 0.02827, 0.3833, 0.05045, 0.4197, 0.08029, 0.4496, 0.1167, 0.4717, 0.1582, 0.4854, 0.2032, 0.49, 0.25, 0.4854, 0.2968, 0.4717, 0.3418, 0.4496, 0.3833, 0.4197, 0.4197, 0.3833, 0.4496, 0.3418, 0.4717, 0.0625, 0.5, 0.0625, 1.0, 0.03125, 1.0, 0.03125, 0.5, 0.03125, 0.5, 0.03125, 1.0, 0.0, 1.0, 0.0, 0.5, 0.75, 0.49, 0.7968, 0.4854, 0.8418, 0.4717, 0.8833, 0.4496, 0.9197, 0.4197, 0.9496, 0.3833, 0.9717, 0.3418, 0.9854, 0.2968, 0.99, 0.25, 0.9854, 0.2032, 0.9717, 0.1582, 0.9496, 0.1167, 0.9197, 0.08029, 0.8833, 0.05045, 0.8418, 0.02827, 0.7968, 0.01461, 0.75, 0.01, 0.7032, 0.01461, 0.6582, 0.02827, 0.6167, 0.05045, 0.5803, 0.08029, 0.5504, 0.1167, 0.5283, 0.1582, 0.5146, 0.2032, 0.51, 0.25, 0.5146, 0.2968, 0.5283, 0.3418, 0.5504, 0.3833, 0.5803, 0.4197, 0.6167, 0.4496, 0.6582, 0.4717, 0.7032, 0.4854])
me_cylinder_003.update()
me_cube_002 = bpy.data.meshes.new('Cube.002')
me_cube_002.from_pydata([(-1.0, -1.0, -1.0), (-1.0, -1.0, 1.0), (-1.0, 1.0, -1.0), (-1.0, 1.0, 1.0), (1.0, -1.0, -1.0), (1.0, -1.0, 1.0), (1.0, 1.0, -1.0), (1.0, 1.0, 1.0)], [], [(0, 1, 3, 2), (2, 3, 7, 6), (6, 7, 5, 4), (4, 5, 1, 0), (2, 6, 4, 0), (7, 3, 1, 5)])
_uv = me_cube_002.uv_layers.new(name='UVMap')
_uv.uv.foreach_set('vector', [0.375, 0.0, 0.625, 0.0, 0.625, 0.25, 0.375, 0.25, 0.375, 0.25, 0.625, 0.25, 0.625, 0.5, 0.375, 0.5, 0.375, 0.5, 0.625, 0.5, 0.625, 0.75, 0.375, 0.75, 0.375, 0.75, 0.625, 0.75, 0.625, 1.0, 0.375, 1.0, 0.125, 0.5, 0.375, 0.5, 0.375, 0.75, 0.125, 0.75, 0.625, 0.5, 0.875, 0.5, 0.875, 0.75, 0.625, 0.75])
me_cube_002.update()
me_cube_003 = bpy.data.meshes.new('Cube.003')
me_cube_003.from_pydata([(-1.0, -1.0, -1.0), (-1.0, -1.0, 1.0), (-1.0, 1.0, -1.0), (-1.0, 1.0, 1.0), (1.0, -1.0, -1.0), (1.0, -1.0, 1.0), (1.0, 1.0, -1.0), (1.0, 1.0, 1.0)], [], [(0, 1, 3, 2), (2, 3, 7, 6), (6, 7, 5, 4), (4, 5, 1, 0), (2, 6, 4, 0), (7, 3, 1, 5)])
_uv = me_cube_003.uv_layers.new(name='UVMap')
_uv.uv.foreach_set('vector', [0.375, 0.0, 0.625, 0.0, 0.625, 0.25, 0.375, 0.25, 0.375, 0.25, 0.625, 0.25, 0.625, 0.5, 0.375, 0.5, 0.375, 0.5, 0.625, 0.5, 0.625, 0.75, 0.375, 0.75, 0.375, 0.75, 0.625, 0.75, 0.625, 1.0, 0.375, 1.0, 0.125, 0.5, 0.375, 0.5, 0.375, 0.75, 0.125, 0.75, 0.625, 0.5, 0.875, 0.5, 0.875, 0.75, 0.625, 0.75])
me_cube_003.update()
me_cube_004 = bpy.data.meshes.new('Cube.004')
me_cube_004.from_pydata([(-1.0, -1.0, -1.0), (-1.0, -1.0, 1.0), (-1.0, 1.0, -1.0), (-1.0, 1.0, 1.0), (1.0, -1.0, -1.0), (1.0, -1.0, 1.0), (1.0, 1.0, -1.0), (1.0, 1.0, 1.0)], [], [(0, 1, 3, 2), (2, 3, 7, 6), (6, 7, 5, 4), (4, 5, 1, 0), (2, 6, 4, 0), (7, 3, 1, 5)])
_uv = me_cube_004.uv_layers.new(name='UVMap')
_uv.uv.foreach_set('vector', [0.375, 0.0, 0.625, 0.0, 0.625, 0.25, 0.375, 0.25, 0.375, 0.25, 0.625, 0.25, 0.625, 0.5, 0.375, 0.5, 0.375, 0.5, 0.625, 0.5, 0.625, 0.75, 0.375, 0.75, 0.375, 0.75, 0.625, 0.75, 0.625, 1.0, 0.375, 1.0, 0.125, 0.5, 0.375, 0.5, 0.375, 0.75, 0.125, 0.75, 0.625, 0.5, 0.875, 0.5, 0.875, 0.75, 0.625, 0.75])
me_cube_004.update()
me_cube_005 = bpy.data.meshes.new('Cube.005')
me_cube_005.from_pydata([(-1.0, -1.0, -1.0), (-1.0, -1.0, 1.0), (-1.0, 1.0, -1.0), (-1.0, 1.0, 1.0), (1.0, -1.0, -1.0), (1.0, -1.0, 1.0), (1.0, 1.0, -1.0), (1.0, 1.0, 1.0)], [], [(0, 1, 3, 2), (2, 3, 7, 6), (6, 7, 5, 4), (4, 5, 1, 0), (2, 6, 4, 0), (7, 3, 1, 5)])
_uv = me_cube_005.uv_layers.new(name='UVMap')
_uv.uv.foreach_set('vector', [0.375, 0.0, 0.625, 0.0, 0.625, 0.25, 0.375, 0.25, 0.375, 0.25, 0.625, 0.25, 0.625, 0.5, 0.375, 0.5, 0.375, 0.5, 0.625, 0.5, 0.625, 0.75, 0.375, 0.75, 0.375, 0.75, 0.625, 0.75, 0.625, 1.0, 0.375, 1.0, 0.125, 0.5, 0.375, 0.5, 0.375, 0.75, 0.125, 0.75, 0.625, 0.5, 0.875, 0.5, 0.875, 0.75, 0.625, 0.75])
me_cube_005.update()
me_cube_006 = bpy.data.meshes.new('Cube.006')
me_cube_006.from_pydata([(-1.0, -1.0, -1.0), (-1.0, -1.0, 1.0), (-1.0, 1.0, -1.0), (-1.0, 1.0, 1.0), (1.0, -1.0, -1.0), (1.0, -1.0, 1.0), (1.0, 1.0, -1.0), (1.0, 1.0, 1.0)], [], [(0, 1, 3, 2), (2, 3, 7, 6), (6, 7, 5, 4), (4, 5, 1, 0), (2, 6, 4, 0), (7, 3, 1, 5)])
_uv = me_cube_006.uv_layers.new(name='UVMap')
_uv.uv.foreach_set('vector', [0.375, 0.0, 0.625, 0.0, 0.625, 0.25, 0.375, 0.25, 0.375, 0.25, 0.625, 0.25, 0.625, 0.5, 0.375, 0.5, 0.375, 0.5, 0.625, 0.5, 0.625, 0.75, 0.375, 0.75, 0.375, 0.75, 0.625, 0.75, 0.625, 1.0, 0.375, 1.0, 0.125, 0.5, 0.375, 0.5, 0.375, 0.75, 0.125, 0.75, 0.625, 0.5, 0.875, 0.5, 0.875, 0.75, 0.625, 0.75])
me_cube_006.update()
me_cube_007 = bpy.data.meshes.new('Cube.007')
me_cube_007.from_pydata([(-1.0, -1.0, -1.0), (-1.0, -1.0, 1.0), (-1.0, 1.0, -1.0), (-1.0, 1.0, 1.0), (1.0, -1.0, -1.0), (1.0, -1.0, 1.0), (1.0, 1.0, -1.0), (1.0, 1.0, 1.0)], [], [(0, 1, 3, 2), (2, 3, 7, 6), (6, 7, 5, 4), (4, 5, 1, 0), (2, 6, 4, 0), (7, 3, 1, 5)])
_uv = me_cube_007.uv_layers.new(name='UVMap')
_uv.uv.foreach_set('vector', [0.375, 0.0, 0.625, 0.0, 0.625, 0.25, 0.375, 0.25, 0.375, 0.25, 0.625, 0.25, 0.625, 0.5, 0.375, 0.5, 0.375, 0.5, 0.625, 0.5, 0.625, 0.75, 0.375, 0.75, 0.375, 0.75, 0.625, 0.75, 0.625, 1.0, 0.375, 1.0, 0.125, 0.5, 0.375, 0.5, 0.375, 0.75, 0.125, 0.75, 0.625, 0.5, 0.875, 0.5, 0.875, 0.75, 0.625, 0.75])
me_cube_007.update()
me_cube_008 = bpy.data.meshes.new('Cube.008')
me_cube_008.from_pydata([(-1.0, -1.0, -1.0), (-1.0, -1.0, 1.0), (-1.0, 1.0, -1.0), (-1.0, 1.0, 1.0), (1.0, -1.0, -1.0), (1.0, -1.0, 1.0), (1.0, 1.0, -1.0), (1.0, 1.0, 1.0)], [], [(0, 1, 3, 2), (2, 3, 7, 6), (6, 7, 5, 4), (4, 5, 1, 0), (2, 6, 4, 0), (7, 3, 1, 5)])
_uv = me_cube_008.uv_layers.new(name='UVMap')
_uv.uv.foreach_set('vector', [0.375, 0.0, 0.625, 0.0, 0.625, 0.25, 0.375, 0.25, 0.375, 0.25, 0.625, 0.25, 0.625, 0.5, 0.375, 0.5, 0.375, 0.5, 0.625, 0.5, 0.625, 0.75, 0.375, 0.75, 0.375, 0.75, 0.625, 0.75, 0.625, 1.0, 0.375, 1.0, 0.125, 0.5, 0.375, 0.5, 0.375, 0.75, 0.125, 0.75, 0.625, 0.5, 0.875, 0.5, 0.875, 0.75, 0.625, 0.75])
me_cube_008.update()
me_cube_009 = bpy.data.meshes.new('Cube.009')
me_cube_009.from_pydata([(-1.0, -1.0, -1.0), (-1.0, -1.0, 1.0), (-1.0, 1.0, -1.0), (-1.0, 1.0, 1.0), (1.0, -1.0, -1.0), (1.0, -1.0, 1.0), (1.0, 1.0, -1.0), (1.0, 1.0, 1.0)], [], [(0, 1, 3, 2), (2, 3, 7, 6), (6, 7, 5, 4), (4, 5, 1, 0), (2, 6, 4, 0), (7, 3, 1, 5)])
_uv = me_cube_009.uv_layers.new(name='UVMap')
_uv.uv.foreach_set('vector', [0.375, 0.0, 0.625, 0.0, 0.625, 0.25, 0.375, 0.25, 0.375, 0.25, 0.625, 0.25, 0.625, 0.5, 0.375, 0.5, 0.375, 0.5, 0.625, 0.5, 0.625, 0.75, 0.375, 0.75, 0.375, 0.75, 0.625, 0.75, 0.625, 1.0, 0.375, 1.0, 0.125, 0.5, 0.375, 0.5, 0.375, 0.75, 0.125, 0.75, 0.625, 0.5, 0.875, 0.5, 0.875, 0.75, 0.625, 0.75])
me_cube_009.update()

# ---- objects
ob_light = bpy.data.objects.new('Light', light_light)
ob_camera = bpy.data.objects.new('Camera', cam_camera)
ob_x = bpy.data.objects.new('Плоскость', me_x)
ob_cylinder = bpy.data.objects.new('Cylinder', me_cylinder)
ob_cylinder_001 = bpy.data.objects.new('Cylinder.001', me_cylinder_001)
ob_cube = bpy.data.objects.new('Cube', me_cube_001)
ob_cone = bpy.data.objects.new('Cone', me_cone)
ob_cone_001 = bpy.data.objects.new('Cone.001', me_cone_001)
ob_cylinder_002 = bpy.data.objects.new('Cylinder.002', me_cylinder_002)
ob_cylinder_003 = bpy.data.objects.new('Cylinder.003', me_cylinder_003)
ob_cube_001 = bpy.data.objects.new('Cube.001', me_cube_002)
ob_cube_002 = bpy.data.objects.new('Cube.002', me_cube_003)
ob_cube_003 = bpy.data.objects.new('Cube.003', me_cube_004)
ob_cube_004 = bpy.data.objects.new('Cube.004', me_cube_005)
ob_cube_005 = bpy.data.objects.new('Cube.005', me_cube_006)
ob_cube_006 = bpy.data.objects.new('Cube.006', me_cube_007)
ob_cube_007 = bpy.data.objects.new('Cube.007', me_cube_008)
ob_cube_008 = bpy.data.objects.new('Cube.008', me_cube_009)

# ---- transforms, parenting, visibility, modifiers, constraints
ob_light.location = (4.076, 1.005, 5.904)
ob_light.rotation_euler = (0.6503, 0.05522, 1.866)
ob_light.lock_rotations_4d = False
ob_light.empty_display_type = 'ARROWS'
ob_light.color = (0.0, 0.0, 0.0, 0.0)
ob_light.lineart.crease_threshold = 0.0
ob_camera.location = (7.359, -6.926, 4.958)
ob_camera.rotation_euler = (1.109, 0.0, 0.8149)
ob_camera.lock_rotations_4d = False
ob_camera.empty_display_type = 'ARROWS'
ob_camera.color = (0.0, 0.0, 0.0, 0.0)
ob_camera.display_type = 'WIRE'
ob_camera.lineart.crease_threshold = 0.0
ob_x.location = (0.0, 0.0, 2.0)
ob_x.scale = (10.0, 10.0, 10.0)
_m = ob_x.modifiers.new('Auto Smooth', 'NODES')
_m.node_group = ng_auto_smooth
_gi = [s.identifier for s in ng_auto_smooth.interface.items_tree if s.item_type == 'SOCKET' and s.in_out == 'INPUT']
_m[_gi[1]] = 0.5236  # Angle
ob_cylinder.location = (-6.729, -3.67, 3.843)
ob_cylinder.rotation_euler = (0.0, -0.0, 0.8316)
ob_cylinder.scale = (1.0, 1.0, 2.0)
ob_cylinder_001.location = (-2.687, 0.764, 3.843)
ob_cylinder_001.rotation_euler = (0.0, -0.0, 0.8316)
ob_cylinder_001.scale = (1.0, 1.0, 2.0)
ob_cube.location = (-4.721, -1.467, 2.844)
ob_cube.rotation_euler = (0.0, -0.0, 0.8316)
ob_cube.scale = (3.1, 1.0, 1.3)
ob_cone.location = (-6.729, -3.67, 6.728)
ob_cone.rotation_euler = (0.0, -0.0, 0.8316)
ob_cone_001.location = (-2.724, 0.7236, 6.702)
ob_cone_001.rotation_euler = (0.0, -0.0, 0.8316)
ob_cylinder_002.location = (-4.776, -1.522, 4.752)
ob_cylinder_002.scale = (0.6737, 0.6737, 0.6737)
ob_cylinder_003.location = (-4.711, -1.6, 5.615)
ob_cylinder_003.scale = (1.285, 1.285, -0.2124)
ob_cube_001.location = (-5.71, -1.59, 6.037)
ob_cube_001.scale = (0.2286, 0.2286, 0.2286)
ob_cube_002.location = (-3.725, -1.63, 6.037)
ob_cube_002.scale = (0.2286, 0.2286, 0.2286)
ob_cube_003.location = (-4.701, -0.6125, 6.037)
ob_cube_003.scale = (0.2286, 0.2286, 0.2286)
ob_cube_004.location = (-4.714, -2.588, 6.037)
ob_cube_004.scale = (0.2286, 0.2286, 0.2286)
ob_cube_005.location = (-5.408, -2.315, 6.037)
ob_cube_005.rotation_euler = (0.0, -0.0, -0.7738)
ob_cube_005.scale = (0.2286, 0.2286, 0.2286)
ob_cube_006.location = (-5.418, -0.8771, 6.037)
ob_cube_006.rotation_euler = (0.0, -0.0, -0.7788)
ob_cube_006.scale = (0.2286, 0.2286, 0.2286)
ob_cube_007.location = (-4.005, -0.8902, 6.037)
ob_cube_007.rotation_euler = (0.0, -0.0, -0.7959)
ob_cube_007.scale = (0.2286, 0.2286, 0.2286)
ob_cube_008.location = (-4.018, -2.289, 6.037)
ob_cube_008.rotation_euler = (0.0, -0.0, -0.8106)
ob_cube_008.scale = (0.2286, 0.2286, 0.2286)

# ---- collection membership
col_collection.objects.link(ob_light)
col_collection.objects.link(ob_camera)
col_collection.objects.link(ob_x)
col_collection.objects.link(ob_cylinder)
col_collection.objects.link(ob_cylinder_001)
col_collection.objects.link(ob_cube)
col_collection.objects.link(ob_cone)
col_collection.objects.link(ob_cone_001)
col_collection.objects.link(ob_cylinder_002)
col_collection.objects.link(ob_cylinder_003)
col_collection.objects.link(ob_cube_001)
col_collection.objects.link(ob_cube_002)
col_collection.objects.link(ob_cube_003)
col_collection.objects.link(ob_cube_004)
col_collection.objects.link(ob_cube_005)
col_collection.objects.link(ob_cube_006)
col_collection.objects.link(ob_cube_007)
col_collection.objects.link(ob_cube_008)

# ---- scene / render settings (as saved in the file)
scene.camera = ob_camera
scene.frame_start = 1; scene.frame_end = 250; scene.frame_set(1)
scene.render.engine = 'BLENDER_EEVEE_NEXT'
scene.cycles.sampling_pattern = 'TABULATED_SOBOL'
scene.view_settings.view_transform = 'Filmic'
bpy.context.view_layer.update()

